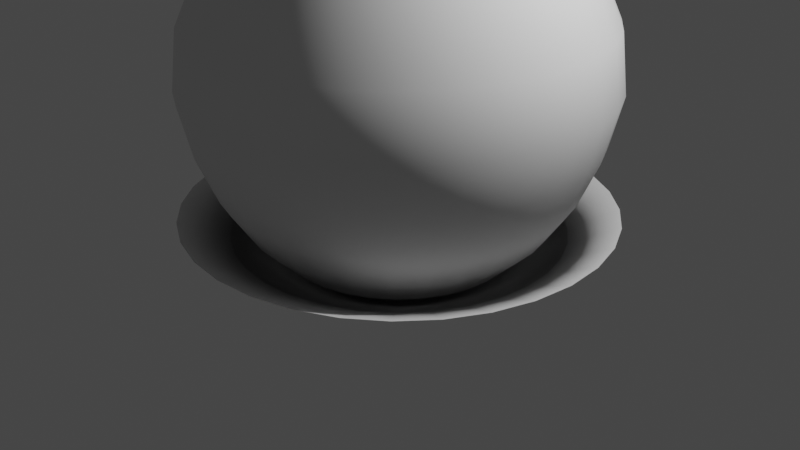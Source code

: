 # Source: PowerUPtexture.blend  (saved by Blender 2.93.21; exported with 4.5.12 LTS)
import bpy
from mathutils import Matrix  # noqa: F401  (used for matrix-valued properties, if any)

bpy.ops.wm.read_factory_settings(use_empty=True)
scene = bpy.context.scene
scene.name = 'Scene'

# ---- collections
col_collection = bpy.data.collections.new('Collection'); scene.collection.children.link(col_collection)

# ---- world
world_world = bpy.data.worlds.new('World'); scene.world = world_world
world_world.use_nodes = True; world_world.node_tree.nodes.clear()
_N = world_world.node_tree.nodes; _L = world_world.node_tree.links
n0 = _N.new('ShaderNodeOutputWorld'); n0.name = 'World Output'; n0.location = (300, 300)
n1 = _N.new('ShaderNodeBackground'); n1.name = 'Background'; n1.location = (10, 300)
n1.inputs[0].default_value = (0.05088, 0.05088, 0.05088, 1.0)
_L.new(n1.outputs[0], n0.inputs[0])
n0.is_active_output = True
world_world.color = (0.05088, 0.05088, 0.05088)
world_world.use_sun_shadow = False
world_world.sun_shadow_jitter_overblur = 0.0

# ---- cameras
cam_camera = bpy.data.cameras.new('Camera')
cam_camera.clip_end = 100.0
cam_camera.ortho_scale = 7.314

# ---- lights
light_light = bpy.data.lights.new('Light', 'POINT')
light_light.transmission_factor = 0.0
light_light.energy = 1000.0
light_light.shadow_soft_size = 0.1
light_light.shadow_maximum_resolution = 0.006
light_light.use_absolute_resolution = True

# ---- meshes
me_circle = bpy.data.meshes.new('Circle')
me_circle.from_pydata([(0.0, 1.0, 0.06098), (-0.1951, 0.9808, 0.06098), (4.364e-08, -0.5822, -0.1252), (0.4117, 0.4117, -0.1252), (-0.1136, 0.571, -0.1252), (0.571, -0.1136, -0.1252), (-0.9239, 0.3827, 0.06098), (-0.5379, -0.2228, -0.1252), (-0.571, -0.1136, -0.1252), (0.5379, -0.2228, -0.1252), (-0.5822, -2.65e-08, -0.1252), (0.4841, -0.3235, -0.1252), (-0.571, 0.1136, -0.1252), (0.4117, -0.4117, -0.1252), (0.3235, -0.4841, -0.1252), (-0.4841, 0.3235, -0.1252), (8.742e-08, -1.0, 0.06098), (0.2228, -0.5379, -0.1252), (0.1136, 0.571, -0.1252), (-0.4117, 0.4117, -0.1252), (0.1136, -0.571, -0.1252), (0.2228, 0.5379, -0.1252), (-0.3235, 0.4841, -0.1252), (0.3235, 0.4841, -0.1252), (-0.2228, 0.5379, -0.1252), (-0.1136, -0.571, -0.1252), (-7.259e-09, 0.5822, -0.1252), (-0.2228, -0.5379, -0.1252), (0.7071, 0.7071, 0.06098), (0.4841, 0.3235, -0.1252), (-0.3235, -0.4841, -0.1252), (0.5379, 0.2228, -0.1252), (-0.4117, -0.4117, -0.1252), (0.571, 0.1136, -0.1252), (-0.3827, 0.9239, 0.06098), (-0.5556, 0.8315, 0.06098), (-0.7071, 0.7071, 0.06098), (-0.8315, 0.5556, 0.06098), (-0.4841, -0.3235, -0.1252), (-0.9808, 0.1951, 0.06098), (-1.0, -4.371e-08, 0.06098), (-0.9808, -0.1951, 0.06098), (-0.9239, -0.3827, 0.06098), (-0.8315, -0.5556, 0.06098), (-0.7071, -0.7071, 0.06098), (-0.5556, -0.8315, 0.06098), (-0.3827, -0.9239, 0.06098), (-0.1951, -0.9808, 0.06098), (0.5822, 5.887e-09, -0.1252), (0.1951, -0.9808, 0.06098), (0.3827, -0.9239, 0.06098), (0.5556, -0.8315, 0.06098), (0.7071, -0.7071, 0.06098), (0.8315, -0.5556, 0.06098), (0.9239, -0.3827, 0.06098), (0.9808, -0.1951, 0.06098), (1.0, 1.192e-08, 0.06098), (0.9808, 0.1951, 0.06098), (0.9239, 0.3827, 0.06098), (0.8315, 0.5556, 0.06098), (-1.052e-08, 0.3945, -0.2275), (0.5556, 0.8315, 0.06098), (0.3827, 0.9239, 0.06098), (0.1951, 0.9808, 0.06098), (-0.3645, 0.151, -0.2275), (2.397e-08, -0.3945, -0.2275), (0.2789, 0.2789, -0.2275), (-0.07696, 0.3869, -0.2275), (-0.3645, -0.151, -0.2275), (0.3869, -0.07696, -0.2275), (-0.3869, -0.07696, -0.2275), (0.3645, -0.151, -0.2275), (-0.3945, -1.877e-08, -0.2275), (-1.49e-08, -3.725e-09, -0.3566), (0.328, -0.2192, -0.2275), (-0.3869, 0.07696, -0.2275), (0.2789, -0.2789, -0.2275), (0.2192, -0.328, -0.2275), (-0.328, 0.2192, -0.2275), (0.151, -0.3645, -0.2275), (0.07696, 0.3869, -0.2275), (-0.2789, 0.2789, -0.2275), (0.07696, -0.3869, -0.2275), (0.151, 0.3645, -0.2275), (-0.2192, 0.328, -0.2275), (0.2192, 0.328, -0.2275), (-0.151, 0.3645, -0.2275), (-0.07696, -0.3869, -0.2275), (-0.151, -0.3645, -0.2275), (0.328, 0.2192, -0.2275), (-0.2192, -0.328, -0.2275), (0.3645, 0.151, -0.2275), (-0.2789, -0.2789, -0.2275), (0.3869, 0.07696, -0.2275), (-0.328, -0.2192, -0.2275), (0.3945, 3.174e-09, -0.2275), (0.1718, -0.03418, -0.3258), (0.1752, 4.706e-12, -0.3258), (-0.1618, -0.06704, -0.3258), (-0.1457, -0.09733, -0.3258), (0.1718, 0.03418, -0.3258), (-0.1239, -0.1239, -0.3258), (0.1618, 0.06704, -0.3258), (-0.09733, -0.1457, -0.3258), (0.1457, 0.09733, -0.3258), (-0.06704, -0.1618, -0.3258), (-1.433e-08, 0.1752, -0.3258), (-0.03418, 0.1718, -0.3258), (0.1239, 0.1239, -0.3258), (-0.03418, -0.1718, -0.3258), (-0.06704, 0.1618, -0.3258), (0.09733, 0.1457, -0.3258), (9.852e-10, -0.1752, -0.3258), (-0.09733, 0.1457, -0.3258), (0.06704, 0.1618, -0.3258), (0.03418, -0.1718, -0.3258), (-0.1239, 0.1239, -0.3258), (0.03418, 0.1718, -0.3258), (0.06704, -0.1618, -0.3258), (-0.1457, 0.09733, -0.3258), (0.09733, -0.1457, -0.3258), (-0.1618, 0.06704, -0.3258), (0.1239, -0.1239, -0.3258), (-0.1718, 0.03418, -0.3258), (0.1457, -0.09733, -0.3258), (-0.1752, -9.742e-09, -0.3258), (0.1618, -0.06704, -0.3258), (-0.1718, -0.03418, -0.3258), (-0.5379, 0.2228, -0.1252), (-0.2599, 0.1077, -0.2839), (1.211e-08, -0.2813, -0.2839), (0.2759, -0.05488, -0.2839), (0.1989, 0.1989, -0.2839), (-0.2599, -0.1077, -0.2839), (-0.05488, 0.2759, -0.2839), (-0.2759, -0.05488, -0.2839), (0.2599, -0.1077, -0.2839), (-0.2813, -1.411e-08, -0.2839), (0.2339, -0.1563, -0.2839), (-0.2759, 0.05488, -0.2839), (0.1989, -0.1989, -0.2839), (0.1563, -0.2339, -0.2839), (-0.2339, 0.1563, -0.2839), (0.1077, -0.2599, -0.2839), (0.05488, 0.2759, -0.2839), (-0.1989, 0.1989, -0.2839), (0.05488, -0.2759, -0.2839), (0.1077, 0.2599, -0.2839), (-0.1563, 0.2339, -0.2839), (0.1563, 0.2339, -0.2839), (-0.1077, 0.2599, -0.2839), (-0.05488, -0.2759, -0.2839), (-0.1077, -0.2599, -0.2839), (0.2339, 0.1563, -0.2839), (-0.1563, -0.2339, -0.2839), (0.2599, 0.1077, -0.2839), (-0.1989, -0.1989, -0.2839), (0.2759, 0.05488, -0.2839), (-0.2339, -0.1563, -0.2839), (0.2813, 1.539e-09, -0.2839), (-1.249e-08, 0.2813, -0.2839), (0.7554, -0.1503, -0.03898), (-0.7116, -0.2947, -0.03898), (-3.992e-09, 0.7702, -0.03898), (0.7702, 8.604e-09, -0.03898), (-0.6404, -0.4279, -0.03898), (0.7554, 0.1503, -0.03898), (-0.5446, -0.5446, -0.03898), (0.7116, 0.2947, -0.03898), (-0.4279, -0.6404, -0.03898), (0.6404, 0.4279, -0.03898), (-0.2947, -0.7116, -0.03898), (-0.1503, -0.7554, -0.03898), (-0.2947, 0.7116, -0.03898), (0.4279, 0.6404, -0.03898), (-0.4279, 0.6404, -0.03898), (0.2947, 0.7116, -0.03898), (0.1503, -0.7554, -0.03898), (-0.5446, 0.5446, -0.03898), (0.1503, 0.7554, -0.03898), (0.2947, -0.7116, -0.03898), (-0.6404, 0.4279, -0.03898), (0.4279, -0.6404, -0.03898), (0.5446, -0.5446, -0.03898), (-0.7554, 0.1503, -0.03898), (0.6404, -0.4279, -0.03898), (-0.7702, -3.425e-08, -0.03898), (0.7116, -0.2947, -0.03898), (-0.7554, -0.1503, -0.03898), (-0.1503, 0.7554, -0.03898), (0.5446, 0.5446, -0.03898), (6.334e-08, -0.7702, -0.03898), (-0.7116, 0.2947, -0.03898), (0.7702, 8.604e-09, -0.03898), (-0.6404, -0.4279, -0.03898), (0.7554, 0.1503, -0.03898), (-0.5446, -0.5446, -0.03898), (0.7116, 0.2947, -0.03898), (-0.4279, -0.6404, -0.03898), (0.6404, 0.4279, -0.03898), (-0.2947, -0.7116, -0.03898), (-0.1503, -0.7554, -0.03898), (-0.2947, 0.7116, -0.03898), (0.4279, 0.6404, -0.03898), (-0.4279, 0.6404, -0.03898), (0.2947, 0.7116, -0.03898), (0.1503, -0.7554, -0.03898), (-0.5446, 0.5446, -0.03898), (0.1503, 0.7554, -0.03898), (0.2947, -0.7116, -0.03898), (-0.6404, 0.4279, -0.03898), (0.4279, -0.6404, -0.03898), (0.5446, -0.5446, -0.03898), (-0.7554, 0.1503, -0.03898), (0.6404, -0.4279, -0.03898), (-0.7702, -3.425e-08, -0.03898), (0.7116, -0.2947, -0.03898), (-0.7554, -0.1503, -0.03898), (-0.1503, 0.7554, -0.03898), (0.5446, 0.5446, -0.03898), (6.334e-08, -0.7702, -0.03898), (-0.7116, 0.2947, -0.03898), (0.7554, -0.1503, -0.03898), (-0.7116, -0.2947, -0.03898), (-3.992e-09, 0.7702, -0.03898)], [], [(7, 8, 70, 68), (5, 9, 71, 69), (8, 10, 72, 70), (9, 11, 74, 71), (10, 12, 75, 72), (11, 13, 76, 74), (12, 128, 64, 75), (13, 14, 77, 76), (128, 15, 78, 64), (14, 17, 79, 77), (26, 18, 80, 60), (15, 19, 81, 78), (17, 20, 82, 79), (18, 21, 83, 80), (19, 22, 84, 81), (20, 2, 65, 82), (21, 23, 85, 83), (22, 24, 86, 84), (2, 25, 87, 65), (23, 3, 66, 85), (24, 4, 67, 86), (25, 27, 88, 87), (3, 29, 89, 66), (4, 26, 60, 67), (27, 30, 90, 88), (29, 31, 91, 89), (30, 32, 92, 90), (31, 33, 93, 91), (32, 38, 94, 92), (33, 48, 95, 93), (38, 7, 68, 94), (48, 5, 69, 95), (97, 96, 73), (99, 98, 73), (100, 97, 73), (101, 99, 73), (102, 100, 73), (103, 101, 73), (104, 102, 73), (105, 103, 73), (107, 106, 73), (108, 104, 73), (109, 105, 73), (110, 107, 73), (111, 108, 73), (112, 109, 73), (113, 110, 73), (114, 111, 73), (115, 112, 73), (116, 113, 73), (117, 114, 73), (118, 115, 73), (119, 116, 73), (106, 117, 73), (120, 118, 73), (121, 119, 73), (122, 120, 73), (123, 121, 73), (124, 122, 73), (125, 123, 73), (126, 124, 73), (127, 125, 73), (96, 126, 73), (98, 127, 73), (133, 135, 127, 98), (131, 136, 126, 96), (135, 137, 125, 127), (136, 138, 124, 126), (137, 139, 123, 125), (138, 140, 122, 124), (139, 129, 121, 123), (140, 141, 120, 122), (129, 142, 119, 121), (141, 143, 118, 120), (160, 144, 117, 106), (142, 145, 116, 119), (143, 146, 115, 118), (144, 147, 114, 117), (145, 148, 113, 116), (146, 130, 112, 115), (147, 149, 111, 114), (148, 150, 110, 113), (130, 151, 109, 112), (149, 132, 108, 111), (150, 134, 107, 110), (151, 152, 105, 109), (132, 153, 104, 108), (134, 160, 106, 107), (152, 154, 103, 105), (153, 155, 102, 104), (154, 156, 101, 103), (155, 157, 100, 102), (156, 158, 99, 101), (157, 159, 97, 100), (158, 133, 98, 99), (159, 131, 96, 97), (164, 161, 5, 48), (165, 162, 7, 38), (166, 164, 48, 33), (167, 165, 38, 32), (168, 166, 33, 31), (169, 167, 32, 30), (170, 168, 31, 29), (171, 169, 30, 27), (189, 163, 26, 4), (190, 170, 29, 3), (172, 171, 27, 25), (173, 189, 4, 24), (174, 190, 3, 23), (191, 172, 25, 2), (175, 173, 24, 22), (176, 174, 23, 21), (177, 191, 2, 20), (178, 175, 22, 19), (179, 176, 21, 18), (180, 177, 20, 17), (181, 178, 19, 15), (163, 179, 18, 26), (182, 180, 17, 14), (192, 181, 15, 128), (183, 182, 14, 13), (184, 192, 128, 12), (185, 183, 13, 11), (186, 184, 12, 10), (187, 185, 11, 9), (188, 186, 10, 8), (161, 187, 9, 5), (162, 188, 8, 7), (95, 69, 131, 159), (94, 68, 133, 158), (93, 95, 159, 157), (92, 94, 158, 156), (91, 93, 157, 155), (90, 92, 156, 154), (89, 91, 155, 153), (88, 90, 154, 152), (67, 60, 160, 134), (66, 89, 153, 132), (87, 88, 152, 151), (86, 67, 134, 150), (85, 66, 132, 149), (65, 87, 151, 130), (84, 86, 150, 148), (83, 85, 149, 147), (82, 65, 130, 146), (81, 84, 148, 145), (80, 83, 147, 144), (79, 82, 146, 143), (78, 81, 145, 142), (60, 80, 144, 160), (77, 79, 143, 141), (64, 78, 142, 129), (76, 77, 141, 140), (75, 64, 129, 139), (74, 76, 140, 138), (72, 75, 139, 137), (71, 74, 138, 136), (70, 72, 137, 135), (69, 71, 136, 131), (68, 70, 135, 133), (223, 217, 188, 162), (222, 216, 187, 161), (217, 215, 186, 188), (216, 214, 185, 187), (215, 213, 184, 186), (214, 212, 183, 185), (213, 221, 192, 184), (212, 211, 182, 183), (221, 210, 181, 192), (211, 209, 180, 182), (224, 208, 179, 163), (210, 207, 178, 181), (209, 206, 177, 180), (208, 205, 176, 179), (207, 204, 175, 178), (206, 220, 191, 177), (205, 203, 174, 176), (204, 202, 173, 175), (220, 201, 172, 191), (203, 219, 190, 174), (202, 218, 189, 173), (201, 200, 171, 172), (219, 199, 170, 190), (218, 224, 163, 189), (200, 198, 169, 171), (199, 197, 168, 170), (198, 196, 167, 169), (197, 195, 166, 168), (196, 194, 165, 167), (195, 193, 164, 166), (194, 223, 162, 165), (193, 222, 161, 164), (56, 55, 222, 193), (43, 42, 223, 194), (57, 56, 193, 195), (44, 43, 194, 196), (58, 57, 195, 197), (45, 44, 196, 198), (59, 58, 197, 199), (46, 45, 198, 200), (1, 0, 224, 218), (28, 59, 199, 219), (47, 46, 200, 201), (34, 1, 218, 202), (61, 28, 219, 203), (16, 47, 201, 220), (35, 34, 202, 204), (62, 61, 203, 205), (49, 16, 220, 206), (36, 35, 204, 207), (63, 62, 205, 208), (50, 49, 206, 209), (37, 36, 207, 210), (0, 63, 208, 224), (51, 50, 209, 211), (6, 37, 210, 221), (52, 51, 211, 212), (39, 6, 221, 213), (53, 52, 212, 214), (40, 39, 213, 215), (54, 53, 214, 216), (41, 40, 215, 217), (55, 54, 216, 222), (42, 41, 217, 223)])
me_circle.polygons.foreach_set('use_smooth', [True] * 224)
_uv = me_circle.uv_layers.new(name='UVMap')
_uv.uv.foreach_set('vector', [0.8434, 0.8585, 0.8747, 0.8585, 0.8747, 0.7949, 0.8434, 0.7949, 0.4374, 0.8585, 0.4686, 0.8585, 0.4686, 0.7949, 0.4374, 0.7949, 0.8747, 0.8585, 0.9059, 0.8585, 0.9059, 0.7949, 0.8747, 0.7949, 0.4686, 0.8585, 0.4998, 0.8585, 0.4998, 0.7949, 0.4686, 0.7949, 0.9059, 0.8585, 0.9372, 0.8585, 0.9372, 0.7949, 0.9059, 0.7949, 0.4998, 0.8585, 0.5311, 0.8585, 0.5311, 0.7949, 0.4998, 0.7949, 0.9372, 0.8585, 0.9684, 0.8585, 0.9684, 0.7949, 0.9372, 0.7949, 0.5311, 0.8585, 0.5623, 0.8585, 0.5623, 0.7949, 0.5311, 0.7949, 0.9684, 0.8585, 0.9996, 0.8585, 0.9996, 0.7949, 0.9684, 0.7949, 0.5623, 0.8585, 0.5935, 0.8585, 0.5935, 0.7949, 0.5623, 0.7949, 0.1562, 0.8585, 0.1875, 0.8585, 0.1875, 0.7949, 0.1562, 0.7949, 3.582e-05, 0.8585, 0.03127, 0.8585, 0.03127, 0.7949, 3.582e-05, 0.7949, 0.5935, 0.8585, 0.6248, 0.8585, 0.6248, 0.7949, 0.5935, 0.7949, 0.1875, 0.8585, 0.2187, 0.8585, 0.2187, 0.7949, 0.1875, 0.7949, 0.03127, 0.8585, 0.06251, 0.8585, 0.06251, 0.7949, 0.03127, 0.7949, 0.6248, 0.8585, 0.656, 0.8585, 0.656, 0.7949, 0.6248, 0.7949, 0.2187, 0.8585, 0.2499, 0.8585, 0.2499, 0.7949, 0.2187, 0.7949, 0.06251, 0.8585, 0.09375, 0.8585, 0.09375, 0.7949, 0.06251, 0.7949, 0.656, 0.8585, 0.6873, 0.8585, 0.6873, 0.7949, 0.656, 0.7949, 0.2499, 0.8585, 0.2812, 0.8585, 0.2812, 0.7949, 0.2499, 0.7949, 0.09375, 0.8585, 0.125, 0.8585, 0.125, 0.7949, 0.09375, 0.7949, 0.6873, 0.8585, 0.7185, 0.8585, 0.7185, 0.7949, 0.6873, 0.7949, 0.2812, 0.8585, 0.3124, 0.8585, 0.3124, 0.7949, 0.2812, 0.7949, 0.125, 0.8585, 0.1562, 0.8585, 0.1562, 0.7949, 0.125, 0.7949, 0.7185, 0.8585, 0.7497, 0.8585, 0.7497, 0.7949, 0.7185, 0.7949, 0.3124, 0.8585, 0.3436, 0.8585, 0.3436, 0.7949, 0.3124, 0.7949, 0.7497, 0.8585, 0.781, 0.8585, 0.781, 0.7949, 0.7497, 0.7949, 0.3436, 0.8585, 0.3749, 0.8585, 0.3749, 0.7949, 0.3436, 0.7949, 0.781, 0.8585, 0.8122, 0.8585, 0.8122, 0.7949, 0.781, 0.7949, 0.3749, 0.8585, 0.4061, 0.8585, 0.4061, 0.7949, 0.3749, 0.7949, 0.8122, 0.8585, 0.8434, 0.8585, 0.8434, 0.7949, 0.8122, 0.7949, 0.4061, 0.8585, 0.4374, 0.8585, 0.4374, 0.7949, 0.4061, 0.7949, 0.4061, 0.7207, 0.4374, 0.7207, 0.4061, 0.6613, 0.8122, 0.7207, 0.8434, 0.7207, 0.8122, 0.6613, 0.3749, 0.7207, 0.4061, 0.7207, 0.3749, 0.6613, 0.781, 0.7207, 0.8122, 0.7207, 0.781, 0.6613, 0.3436, 0.7207, 0.3749, 0.7207, 0.3436, 0.6613, 0.7497, 0.7207, 0.781, 0.7207, 0.7497, 0.6613, 0.3124, 0.7207, 0.3436, 0.7207, 0.3124, 0.6613, 0.7185, 0.7207, 0.7497, 0.7207, 0.7185, 0.6613, 0.125, 0.7207, 0.1562, 0.7207, 0.125, 0.6613, 0.2812, 0.7207, 0.3124, 0.7207, 0.2812, 0.6613, 0.6873, 0.7207, 0.7185, 0.7207, 0.6873, 0.6613, 0.09375, 0.7207, 0.125, 0.7207, 0.09375, 0.6613, 0.2499, 0.7207, 0.2812, 0.7207, 0.2499, 0.6613, 0.656, 0.7207, 0.6873, 0.7207, 0.656, 0.6613, 0.06251, 0.7207, 0.09375, 0.7207, 0.06251, 0.6613, 0.2187, 0.7207, 0.2499, 0.7207, 0.2187, 0.6613, 0.6248, 0.7207, 0.656, 0.7207, 0.6248, 0.6613, 0.03127, 0.7207, 0.06251, 0.7207, 0.03127, 0.6613, 0.1875, 0.7207, 0.2187, 0.7207, 0.1875, 0.6613, 0.5935, 0.7207, 0.6248, 0.7207, 0.5935, 0.6613, 3.582e-05, 0.7207, 0.03127, 0.7207, 3.582e-05, 0.6613, 0.1562, 0.7207, 0.1875, 0.7207, 0.1562, 0.6613, 0.5623, 0.7207, 0.5935, 0.7207, 0.5623, 0.6613, 0.9684, 0.7207, 0.9996, 0.7207, 0.9684, 0.6613, 0.5311, 0.7207, 0.5623, 0.7207, 0.5311, 0.6613, 0.9372, 0.7207, 0.9684, 0.7207, 0.9372, 0.6613, 0.4998, 0.7207, 0.5311, 0.7207, 0.4998, 0.6613, 0.9059, 0.7207, 0.9372, 0.7207, 0.9059, 0.6613, 0.4686, 0.7207, 0.4998, 0.7207, 0.4686, 0.6613, 0.8747, 0.7207, 0.9059, 0.7207, 0.8747, 0.6613, 0.4374, 0.7207, 0.4686, 0.7207, 0.4374, 0.6613, 0.8434, 0.7207, 0.8747, 0.7207, 0.8434, 0.6613, 0.8434, 0.7566, 0.8747, 0.7566, 0.8747, 0.7207, 0.8434, 0.7207, 0.4374, 0.7566, 0.4686, 0.7566, 0.4686, 0.7207, 0.4374, 0.7207, 0.8747, 0.7566, 0.9059, 0.7566, 0.9059, 0.7207, 0.8747, 0.7207, 0.4686, 0.7566, 0.4998, 0.7566, 0.4998, 0.7207, 0.4686, 0.7207, 0.9059, 0.7566, 0.9372, 0.7566, 0.9372, 0.7207, 0.9059, 0.7207, 0.4998, 0.7566, 0.5311, 0.7566, 0.5311, 0.7207, 0.4998, 0.7207, 0.9372, 0.7566, 0.9684, 0.7566, 0.9684, 0.7207, 0.9372, 0.7207, 0.5311, 0.7566, 0.5623, 0.7566, 0.5623, 0.7207, 0.5311, 0.7207, 0.9684, 0.7566, 0.9996, 0.7566, 0.9996, 0.7207, 0.9684, 0.7207, 0.5623, 0.7566, 0.5935, 0.7566, 0.5935, 0.7207, 0.5623, 0.7207, 0.1562, 0.7566, 0.1875, 0.7566, 0.1875, 0.7207, 0.1562, 0.7207, 3.582e-05, 0.7566, 0.03127, 0.7566, 0.03127, 0.7207, 3.582e-05, 0.7207, 0.5935, 0.7566, 0.6248, 0.7566, 0.6248, 0.7207, 0.5935, 0.7207, 0.1875, 0.7566, 0.2187, 0.7566, 0.2187, 0.7207, 0.1875, 0.7207, 0.03127, 0.7566, 0.06251, 0.7566, 0.06251, 0.7207, 0.03127, 0.7207, 0.6248, 0.7566, 0.656, 0.7566, 0.656, 0.7207, 0.6248, 0.7207, 0.2187, 0.7566, 0.2499, 0.7566, 0.2499, 0.7207, 0.2187, 0.7207, 0.06251, 0.7566, 0.09375, 0.7566, 0.09375, 0.7207, 0.06251, 0.7207, 0.656, 0.7566, 0.6873, 0.7566, 0.6873, 0.7207, 0.656, 0.7207, 0.2499, 0.7566, 0.2812, 0.7566, 0.2812, 0.7207, 0.2499, 0.7207, 0.09375, 0.7566, 0.125, 0.7566, 0.125, 0.7207, 0.09375, 0.7207, 0.6873, 0.7566, 0.7185, 0.7566, 0.7185, 0.7207, 0.6873, 0.7207, 0.2812, 0.7566, 0.3124, 0.7566, 0.3124, 0.7207, 0.2812, 0.7207, 0.125, 0.7566, 0.1562, 0.7566, 0.1562, 0.7207, 0.125, 0.7207, 0.7185, 0.7566, 0.7497, 0.7566, 0.7497, 0.7207, 0.7185, 0.7207, 0.3124, 0.7566, 0.3436, 0.7566, 0.3436, 0.7207, 0.3124, 0.7207, 0.7497, 0.7566, 0.781, 0.7566, 0.781, 0.7207, 0.7497, 0.7207, 0.3436, 0.7566, 0.3749, 0.7566, 0.3749, 0.7207, 0.3436, 0.7207, 0.781, 0.7566, 0.8122, 0.7566, 0.8122, 0.7207, 0.781, 0.7207, 0.3749, 0.7566, 0.4061, 0.7566, 0.4061, 0.7207, 0.3749, 0.7207, 0.8122, 0.7566, 0.8434, 0.7566, 0.8434, 0.7207, 0.8122, 0.7207, 0.4061, 0.7566, 0.4374, 0.7566, 0.4374, 0.7207, 0.4061, 0.7207, 0.4061, 0.9221, 0.4374, 0.9221, 0.4374, 0.8585, 0.4061, 0.8585, 0.8122, 0.9221, 0.8434, 0.9221, 0.8434, 0.8585, 0.8122, 0.8585, 0.3749, 0.9221, 0.4061, 0.9221, 0.4061, 0.8585, 0.3749, 0.8585, 0.781, 0.9221, 0.8122, 0.9221, 0.8122, 0.8585, 0.781, 0.8585, 0.3436, 0.9221, 0.3749, 0.9221, 0.3749, 0.8585, 0.3436, 0.8585, 0.7497, 0.9221, 0.781, 0.9221, 0.781, 0.8585, 0.7497, 0.8585, 0.3124, 0.9221, 0.3436, 0.9221, 0.3436, 0.8585, 0.3124, 0.8585, 0.7185, 0.9221, 0.7497, 0.9221, 0.7497, 0.8585, 0.7185, 0.8585, 0.125, 0.9221, 0.1562, 0.9221, 0.1562, 0.8585, 0.125, 0.8585, 0.2812, 0.9221, 0.3124, 0.9221, 0.3124, 0.8585, 0.2812, 0.8585, 0.6873, 0.9221, 0.7185, 0.9221, 0.7185, 0.8585, 0.6873, 0.8585, 0.09375, 0.9221, 0.125, 0.9221, 0.125, 0.8585, 0.09375, 0.8585, 0.2499, 0.9221, 0.2812, 0.9221, 0.2812, 0.8585, 0.2499, 0.8585, 0.656, 0.9221, 0.6873, 0.9221, 0.6873, 0.8585, 0.656, 0.8585, 0.06251, 0.9221, 0.09375, 0.9221, 0.09375, 0.8585, 0.06251, 0.8585, 0.2187, 0.9221, 0.2499, 0.9221, 0.2499, 0.8585, 0.2187, 0.8585, 0.6248, 0.9221, 0.656, 0.9221, 0.656, 0.8585, 0.6248, 0.8585, 0.03127, 0.9221, 0.06251, 0.9221, 0.06251, 0.8585, 0.03127, 0.8585, 0.1875, 0.9221, 0.2187, 0.9221, 0.2187, 0.8585, 0.1875, 0.8585, 0.5935, 0.9221, 0.6248, 0.9221, 0.6248, 0.8585, 0.5935, 0.8585, 3.582e-05, 0.9221, 0.03127, 0.9221, 0.03127, 0.8585, 3.582e-05, 0.8585, 0.1562, 0.9221, 0.1875, 0.9221, 0.1875, 0.8585, 0.1562, 0.8585, 0.5623, 0.9221, 0.5935, 0.9221, 0.5935, 0.8585, 0.5623, 0.8585, 0.9684, 0.9221, 0.9996, 0.9221, 0.9996, 0.8585, 0.9684, 0.8585, 0.5311, 0.9221, 0.5623, 0.9221, 0.5623, 0.8585, 0.5311, 0.8585, 0.9372, 0.9221, 0.9684, 0.9221, 0.9684, 0.8585, 0.9372, 0.8585, 0.4998, 0.9221, 0.5311, 0.9221, 0.5311, 0.8585, 0.4998, 0.8585, 0.9059, 0.9221, 0.9372, 0.9221, 0.9372, 0.8585, 0.9059, 0.8585, 0.4686, 0.9221, 0.4998, 0.9221, 0.4998, 0.8585, 0.4686, 0.8585, 0.8747, 0.9221, 0.9059, 0.9221, 0.9059, 0.8585, 0.8747, 0.8585, 0.4374, 0.9221, 0.4686, 0.9221, 0.4686, 0.8585, 0.4374, 0.8585, 0.8434, 0.9221, 0.8747, 0.9221, 0.8747, 0.8585, 0.8434, 0.8585, 0.4061, 0.7949, 0.4374, 0.7949, 0.4374, 0.7566, 0.4061, 0.7566, 0.8122, 0.7949, 0.8434, 0.7949, 0.8434, 0.7566, 0.8122, 0.7566, 0.3749, 0.7949, 0.4061, 0.7949, 0.4061, 0.7566, 0.3749, 0.7566, 0.781, 0.7949, 0.8122, 0.7949, 0.8122, 0.7566, 0.781, 0.7566, 0.3436, 0.7949, 0.3749, 0.7949, 0.3749, 0.7566, 0.3436, 0.7566, 0.7497, 0.7949, 0.781, 0.7949, 0.781, 0.7566, 0.7497, 0.7566, 0.3124, 0.7949, 0.3436, 0.7949, 0.3436, 0.7566, 0.3124, 0.7566, 0.7185, 0.7949, 0.7497, 0.7949, 0.7497, 0.7566, 0.7185, 0.7566, 0.125, 0.7949, 0.1562, 0.7949, 0.1562, 0.7566, 0.125, 0.7566, 0.2812, 0.7949, 0.3124, 0.7949, 0.3124, 0.7566, 0.2812, 0.7566, 0.6873, 0.7949, 0.7185, 0.7949, 0.7185, 0.7566, 0.6873, 0.7566, 0.09375, 0.7949, 0.125, 0.7949, 0.125, 0.7566, 0.09375, 0.7566, 0.2499, 0.7949, 0.2812, 0.7949, 0.2812, 0.7566, 0.2499, 0.7566, 0.656, 0.7949, 0.6873, 0.7949, 0.6873, 0.7566, 0.656, 0.7566, 0.06251, 0.7949, 0.09375, 0.7949, 0.09375, 0.7566, 0.06251, 0.7566, 0.2187, 0.7949, 0.2499, 0.7949, 0.2499, 0.7566, 0.2187, 0.7566, 0.6248, 0.7949, 0.656, 0.7949, 0.656, 0.7566, 0.6248, 0.7566, 0.03127, 0.7949, 0.06251, 0.7949, 0.06251, 0.7566, 0.03127, 0.7566, 0.1875, 0.7949, 0.2187, 0.7949, 0.2187, 0.7566, 0.1875, 0.7566, 0.5935, 0.7949, 0.6248, 0.7949, 0.6248, 0.7566, 0.5935, 0.7566, 3.582e-05, 0.7949, 0.03127, 0.7949, 0.03127, 0.7566, 3.582e-05, 0.7566, 0.1562, 0.7949, 0.1875, 0.7949, 0.1875, 0.7566, 0.1562, 0.7566, 0.5623, 0.7949, 0.5935, 0.7949, 0.5935, 0.7566, 0.5623, 0.7566, 0.9684, 0.7949, 0.9996, 0.7949, 0.9996, 0.7566, 0.9684, 0.7566, 0.5311, 0.7949, 0.5623, 0.7949, 0.5623, 0.7566, 0.5311, 0.7566, 0.9372, 0.7949, 0.9684, 0.7949, 0.9684, 0.7566, 0.9372, 0.7566, 0.4998, 0.7949, 0.5311, 0.7949, 0.5311, 0.7566, 0.4998, 0.7566, 0.9059, 0.7949, 0.9372, 0.7949, 0.9372, 0.7566, 0.9059, 0.7566, 0.4686, 0.7949, 0.4998, 0.7949, 0.4998, 0.7566, 0.4686, 0.7566, 0.8747, 0.7949, 0.9059, 0.7949, 0.9059, 0.7566, 0.8747, 0.7566, 0.4374, 0.7949, 0.4686, 0.7949, 0.4686, 0.7566, 0.4374, 0.7566, 0.8434, 0.7949, 0.8747, 0.7949, 0.8747, 0.7566, 0.8434, 0.7566, 0.8434, 0.9221, 0.8747, 0.9221, 0.8747, 0.9221, 0.8434, 0.9221, 0.4374, 0.9221, 0.4686, 0.9221, 0.4686, 0.9221, 0.4374, 0.9221, 0.8747, 0.9221, 0.9059, 0.9221, 0.9059, 0.9221, 0.8747, 0.9221, 0.4686, 0.9221, 0.4998, 0.9221, 0.4998, 0.9221, 0.4686, 0.9221, 0.9059, 0.9221, 0.9372, 0.9221, 0.9372, 0.9221, 0.9059, 0.9221, 0.4998, 0.9221, 0.5311, 0.9221, 0.5311, 0.9221, 0.4998, 0.9221, 0.9372, 0.9221, 0.9684, 0.9221, 0.9684, 0.9221, 0.9372, 0.9221, 0.5311, 0.9221, 0.5623, 0.9221, 0.5623, 0.9221, 0.5311, 0.9221, 0.9684, 0.9221, 0.9996, 0.9221, 0.9996, 0.9221, 0.9684, 0.9221, 0.5623, 0.9221, 0.5935, 0.9221, 0.5935, 0.9221, 0.5623, 0.9221, 0.1562, 0.9221, 0.1875, 0.9221, 0.1875, 0.9221, 0.1562, 0.9221, 3.582e-05, 0.9221, 0.03127, 0.9221, 0.03127, 0.9221, 3.582e-05, 0.9221, 0.5935, 0.9221, 0.6248, 0.9221, 0.6248, 0.9221, 0.5935, 0.9221, 0.1875, 0.9221, 0.2187, 0.9221, 0.2187, 0.9221, 0.1875, 0.9221, 0.03127, 0.9221, 0.06251, 0.9221, 0.06251, 0.9221, 0.03127, 0.9221, 0.6248, 0.9221, 0.656, 0.9221, 0.656, 0.9221, 0.6248, 0.9221, 0.2187, 0.9221, 0.2499, 0.9221, 0.2499, 0.9221, 0.2187, 0.9221, 0.06251, 0.9221, 0.09375, 0.9221, 0.09375, 0.9221, 0.06251, 0.9221, 0.656, 0.9221, 0.6873, 0.9221, 0.6873, 0.9221, 0.656, 0.9221, 0.2499, 0.9221, 0.2812, 0.9221, 0.2812, 0.9221, 0.2499, 0.9221, 0.09375, 0.9221, 0.125, 0.9221, 0.125, 0.9221, 0.09375, 0.9221, 0.6873, 0.9221, 0.7185, 0.9221, 0.7185, 0.9221, 0.6873, 0.9221, 0.2812, 0.9221, 0.3124, 0.9221, 0.3124, 0.9221, 0.2812, 0.9221, 0.125, 0.9221, 0.1562, 0.9221, 0.1562, 0.9221, 0.125, 0.9221, 0.7185, 0.9221, 0.7497, 0.9221, 0.7497, 0.9221, 0.7185, 0.9221, 0.3124, 0.9221, 0.3436, 0.9221, 0.3436, 0.9221, 0.3124, 0.9221, 0.7497, 0.9221, 0.781, 0.9221, 0.781, 0.9221, 0.7497, 0.9221, 0.3436, 0.9221, 0.3749, 0.9221, 0.3749, 0.9221, 0.3436, 0.9221, 0.781, 0.9221, 0.8122, 0.9221, 0.8122, 0.9221, 0.781, 0.9221, 0.3749, 0.9221, 0.4061, 0.9221, 0.4061, 0.9221, 0.3749, 0.9221, 0.8122, 0.9221, 0.8434, 0.9221, 0.8434, 0.9221, 0.8122, 0.9221, 0.4061, 0.9221, 0.4374, 0.9221, 0.4374, 0.9221, 0.4061, 0.9221, 0.4061, 0.9999, 0.4374, 0.9999, 0.4374, 0.9221, 0.4061, 0.9221, 0.8122, 0.9999, 0.8434, 0.9999, 0.8434, 0.9221, 0.8122, 0.9221, 0.3749, 0.9999, 0.4061, 0.9999, 0.4061, 0.9221, 0.3749, 0.9221, 0.781, 0.9999, 0.8122, 0.9999, 0.8122, 0.9221, 0.781, 0.9221, 0.3436, 0.9999, 0.3749, 0.9999, 0.3749, 0.9221, 0.3436, 0.9221, 0.7497, 0.9999, 0.781, 0.9999, 0.781, 0.9221, 0.7497, 0.9221, 0.3124, 0.9999, 0.3436, 0.9999, 0.3436, 0.9221, 0.3124, 0.9221, 0.7185, 0.9999, 0.7497, 0.9999, 0.7497, 0.9221, 0.7185, 0.9221, 0.125, 0.9999, 0.1562, 0.9999, 0.1562, 0.9221, 0.125, 0.9221, 0.2812, 0.9999, 0.3124, 0.9999, 0.3124, 0.9221, 0.2812, 0.9221, 0.6873, 0.9999, 0.7185, 0.9999, 0.7185, 0.9221, 0.6873, 0.9221, 0.09375, 0.9999, 0.125, 0.9999, 0.125, 0.9221, 0.09375, 0.9221, 0.2499, 0.9999, 0.2812, 0.9999, 0.2812, 0.9221, 0.2499, 0.9221, 0.656, 0.9999, 0.6873, 0.9999, 0.6873, 0.9221, 0.656, 0.9221, 0.06251, 0.9999, 0.09375, 0.9999, 0.09375, 0.9221, 0.06251, 0.9221, 0.2187, 0.9999, 0.2499, 0.9999, 0.2499, 0.9221, 0.2187, 0.9221, 0.6248, 0.9999, 0.656, 0.9999, 0.656, 0.9221, 0.6248, 0.9221, 0.03127, 0.9999, 0.06251, 0.9999, 0.06251, 0.9221, 0.03127, 0.9221, 0.1875, 0.9999, 0.2187, 0.9999, 0.2187, 0.9221, 0.1875, 0.9221, 0.5935, 0.9999, 0.6248, 0.9999, 0.6248, 0.9221, 0.5935, 0.9221, 3.582e-05, 0.9999, 0.03127, 0.9999, 0.03127, 0.9221, 3.582e-05, 0.9221, 0.1562, 0.9999, 0.1875, 0.9999, 0.1875, 0.9221, 0.1562, 0.9221, 0.5623, 0.9999, 0.5935, 0.9999, 0.5935, 0.9221, 0.5623, 0.9221, 0.9684, 0.9999, 0.9996, 0.9999, 0.9996, 0.9221, 0.9684, 0.9221, 0.5311, 0.9999, 0.5623, 0.9999, 0.5623, 0.9221, 0.5311, 0.9221, 0.9372, 0.9999, 0.9684, 0.9999, 0.9684, 0.9221, 0.9372, 0.9221, 0.4998, 0.9999, 0.5311, 0.9999, 0.5311, 0.9221, 0.4998, 0.9221, 0.9059, 0.9999, 0.9372, 0.9999, 0.9372, 0.9221, 0.9059, 0.9221, 0.4686, 0.9999, 0.4998, 0.9999, 0.4998, 0.9221, 0.4686, 0.9221, 0.8747, 0.9999, 0.9059, 0.9999, 0.9059, 0.9221, 0.8747, 0.9221, 0.4374, 0.9999, 0.4686, 0.9999, 0.4686, 0.9221, 0.4374, 0.9221, 0.8434, 0.9999, 0.8747, 0.9999, 0.8747, 0.9221, 0.8434, 0.9221])
me_circle.use_remesh_fix_poles = True
me_circle.use_remesh_preserve_attributes = False
me_circle.update()
me_sphere = bpy.data.meshes.new('Sphere')
me_sphere.from_pydata([(0.001111, 0.4941, 2.245), (0.001111, 0.6135, 1.953), (0.001111, 0.7892, 1.587), (0.001111, 0.8274, 0.5019), (0.001111, 0.7031, 0.3158), (0.001111, 0.5515, 0.1705), (0.0983, 0.4845, 2.245), (0.1216, 0.6016, 1.953), (0.1559, 0.774, 1.587), (0.1861, 0.9258, 1.244), (0.1925, 0.9579, 0.964), (0.1814, 0.9021, 0.7196), (0.1633, 0.8114, 0.5019), (0.1391, 0.6895, 0.3158), (0.1095, 0.5408, 0.1705), (0.07577, 0.3713, 0.07569), (0.03917, 0.1873, 0.01879), (0.1918, 0.4562, 2.245), (0.2374, 0.5665, 1.953), (0.3047, 0.7288, 1.587), (0.3639, 0.8718, 1.244), (0.3764, 0.9021, 0.964), (0.3547, 0.8495, 0.7196), (0.3193, 0.7641, 0.5019), (0.2717, 0.6492, 0.3158), (0.2137, 0.5092, 0.1705), (0.1476, 0.3495, 0.07569), (0.07577, 0.1762, 0.01879), (0.2779, 0.4102, 2.245), (0.3442, 0.5094, 1.953), (0.4418, 0.6555, 1.587), (0.5278, 0.7842, 1.244), (0.546, 0.8114, 0.964), (0.5144, 0.7641, 0.7196), (0.4631, 0.6873, 0.5019), (0.394, 0.5839, 0.3158), (0.3098, 0.4579, 0.1705), (0.2137, 0.3141, 0.07569), (0.1095, 0.1582, 0.01879), (0.3534, 0.3482, 2.245), (0.4378, 0.4326, 1.953), (0.562, 0.5569, 1.587), (0.6715, 0.6663, 1.244), (0.6946, 0.6895, 0.964), (0.6544, 0.6492, 0.7196), (0.589, 0.5839, 0.5019), (0.5011, 0.4959, 0.3158), (0.394, 0.3888, 0.1705), (0.2717, 0.2665, 0.07569), (0.1391, 0.1339, 0.01879), (0.4153, 0.2727, 2.245), (0.5146, 0.339, 1.953), (0.6607, 0.4367, 1.587), (0.7894, 0.5227, 1.244), (0.8166, 0.5408, 0.964), (0.7693, 0.5092, 0.7196), (0.6925, 0.4579, 0.5019), (0.589, 0.3888, 0.3158), (0.4631, 0.3046, 0.1705), (0.3193, 0.2086, 0.07569), (0.1633, 0.1043, 0.01879), (0.4614, 0.1866, 2.245), (0.5716, 0.2323, 1.953), (0.734, 0.2995, 1.587), (0.877, 0.3588, 1.244), (0.9072, 0.3713, 0.964), (0.8547, 0.3495, 0.7196), (0.7693, 0.3141, 0.5019), (0.6544, 0.2665, 0.3158), (0.5144, 0.2086, 0.1705), (0.3547, 0.1424, 0.07569), (0.1814, 0.0706, 0.01879), (0.4897, 0.09313, 2.245), (0.6068, 0.1164, 1.953), (0.7791, 0.1507, 1.587), (0.931, 0.1809, 1.244), (0.9631, 0.1873, 0.964), (0.9072, 0.1762, 0.7196), (0.8166, 0.1582, 0.5019), (0.6946, 0.1339, 0.3158), (0.546, 0.1043, 0.1705), (0.3764, 0.0706, 0.07569), (0.1925, 0.034, 0.01879), (0.4993, -0.004057, 2.245), (0.6186, -0.004057, 1.953), (0.7944, -0.004057, 1.587), (0.9492, -0.004057, 1.244), (0.9819, -0.004057, 0.964), (0.925, -0.004057, 0.7196), (0.8326, -0.004057, 0.5019), (0.7082, -0.004057, 0.3158), (0.5567, -0.004057, 0.1705), (0.3838, -0.004057, 0.07569), (0.1962, -0.004057, 0.01879), (0.4897, -0.1012, 2.245), (0.6068, -0.1245, 1.953), (0.7791, -0.1588, 1.587), (0.931, -0.189, 1.244), (0.9631, -0.1954, 0.964), (0.9072, -0.1843, 0.7196), (0.8166, -0.1663, 0.5019), (0.6946, -0.142, 0.3158), (0.546, -0.1124, 0.1705), (0.3764, -0.07871, 0.07569), (0.1925, -0.04212, 0.01879), (0.4614, -0.1947, 2.245), (0.5716, -0.2404, 1.953), (0.734, -0.3076, 1.587), (0.877, -0.3669, 1.244), (0.9072, -0.3794, 0.964), (0.8547, -0.3576, 0.7196), (0.7693, -0.3222, 0.5019), (0.6544, -0.2747, 0.3158), (0.5144, -0.2167, 0.1705), (0.3547, -0.1505, 0.07569), (0.1814, -0.07871, 0.01879), (0.4153, -0.2808, 2.245), (0.5146, -0.3471, 1.953), (0.6607, -0.4448, 1.587), (0.7894, -0.5308, 1.244), (0.8166, -0.549, 0.964), (0.7693, -0.5173, 0.7196), (0.6925, -0.466, 0.5019), (0.589, -0.3969, 0.3158), (0.4631, -0.3127, 0.1705), (0.3193, -0.2167, 0.07569), (0.1633, -0.1124, 0.01879), (0.3534, -0.3563, 2.245), (0.4378, -0.4407, 1.953), (0.562, -0.565, 1.587), (0.6715, -0.6744, 1.244), (0.6946, -0.6976, 0.964), (0.6544, -0.6573, 0.7196), (0.589, -0.592, 0.5019), (0.5011, -0.5041, 0.3158), (0.394, -0.3969, 0.1705), (0.2717, -0.2747, 0.07569), (0.1391, -0.142, 0.01879), (0.2779, -0.4183, 2.245), (0.3442, -0.5175, 1.953), (0.4418, -0.6636, 1.587), (0.5278, -0.7923, 1.244), (0.546, -0.8195, 0.964), (0.5144, -0.7722, 0.7196), (0.4631, -0.6954, 0.5019), (0.394, -0.592, 0.3158), (0.3098, -0.466, 0.1705), (0.2137, -0.3222, 0.07569), (0.1095, -0.1663, 0.01879), (0.1918, -0.4643, 2.245), (0.2374, -0.5746, 1.953), (0.3047, -0.7369, 1.587), (0.3639, -0.88, 1.244), (0.3764, -0.9102, 0.964), (0.3547, -0.8576, 0.7196), (0.3193, -0.7722, 0.5019), (0.2717, -0.6573, 0.3158), (0.2137, -0.5173, 0.1705), (0.1476, -0.3576, 0.07569), (0.07577, -0.1843, 0.01879), (0.0983, -0.4927, 2.245), (0.1216, -0.6097, 1.953), (0.1559, -0.7821, 1.587), (0.1861, -0.9339, 1.244), (0.1925, -0.966, 0.964), (0.1814, -0.9102, 0.7196), (0.1633, -0.8195, 0.5019), (0.1391, -0.6976, 0.3158), (0.1095, -0.549, 0.1705), (0.07577, -0.3794, 0.07569), (0.03917, -0.1954, 0.01879), (0.001111, -0.5022, 2.245), (0.001111, -0.6216, 1.953), (0.001111, -0.7973, 1.587), (0.001111, -0.9521, 1.244), (0.001111, -0.9848, 0.964), (0.001111, -0.9279, 0.7196), (0.001111, -0.8355, 0.5019), (0.001111, -0.7112, 0.3158), (0.001111, -0.5596, 0.1705), (0.001111, -0.3867, 0.07569), (0.001111, -0.1991, 0.01879), (-0.09608, -0.4927, 2.245), (-0.1194, -0.6097, 1.953), (-0.1536, -0.7821, 1.587), (-0.1838, -0.9339, 1.244), (-0.1902, -0.966, 0.964), (-0.1791, -0.9102, 0.7196), (-0.1611, -0.8195, 0.5019), (-0.1368, -0.6976, 0.3158), (-0.1073, -0.549, 0.1705), (-0.07355, -0.3794, 0.07569), (-0.03695, -0.1954, 0.01879), (-0.1895, -0.4643, 2.245), (-0.2352, -0.5746, 1.953), (-0.3025, -0.7369, 1.587), (-0.3617, -0.88, 1.244), (-0.3742, -0.9102, 0.964), (-0.3524, -0.8576, 0.7196), (-0.3171, -0.7722, 0.5019), (-0.2695, -0.6573, 0.3158), (-0.2115, -0.5173, 0.1705), (-0.1453, -0.3576, 0.07569), (-0.07355, -0.1843, 0.01879), (-0.2757, -0.4183, 2.245), (-0.342, -0.5175, 1.953), (-0.4396, -0.6636, 1.587), (-0.5256, -0.7923, 1.244), (-0.5438, -0.8195, 0.964), (-0.5122, -0.7722, 0.7196), (-0.4608, -0.6954, 0.5019), (-0.3917, -0.592, 0.3158), (-0.3075, -0.466, 0.1705), (-0.2115, -0.3222, 0.07569), (-0.1073, -0.1663, 0.01879), (-0.3512, -0.3563, 2.245), (-0.4355, -0.4407, 1.953), (-0.5598, -0.565, 1.587), (-0.6693, -0.6744, 1.244), (-0.6924, -0.6976, 0.964), (-0.6522, -0.6573, 0.7196), (-0.5868, -0.592, 0.5019), (-0.4989, -0.5041, 0.3158), (-0.3917, -0.3969, 0.1705), (-0.2695, -0.2747, 0.07569), (-0.1368, -0.142, 0.01879), (-0.4131, -0.2808, 2.245), (-0.5123, -0.3471, 1.953), (-0.6585, -0.4448, 1.587), (-0.7872, -0.5308, 1.244), (-0.8144, -0.549, 0.964), (-0.7671, -0.5173, 0.7196), (-0.6902, -0.466, 0.5019), (-0.5868, -0.3969, 0.3158), (-0.4608, -0.3127, 0.1705), (-0.3171, -0.2167, 0.07569), (-0.1611, -0.1124, 0.01879), (-0.4591, -0.1947, 2.245), (-0.5694, -0.2404, 1.953), (-0.7318, -0.3076, 1.587), (-0.8748, -0.3669, 1.244), (-0.905, -0.3794, 0.964), (-0.8524, -0.3576, 0.7196), (-0.7671, -0.3222, 0.5019), (-0.6522, -0.2747, 0.3158), (-0.5122, -0.2167, 0.1705), (-0.3524, -0.1505, 0.07569), (-0.1791, -0.07871, 0.01879), (-0.4875, -0.1012, 2.245), (-0.6045, -0.1245, 1.953), (-0.7769, -0.1588, 1.587), (-0.9287, -0.189, 1.244), (-0.9608, -0.1954, 0.964), (-0.905, -0.1843, 0.7196), (-0.8144, -0.1663, 0.5019), (-0.6924, -0.142, 0.3158), (-0.5438, -0.1124, 0.1705), (-0.3742, -0.07871, 0.07569), (-0.1902, -0.04212, 0.01879), (-0.4971, -0.004057, 2.245), (-0.6164, -0.004057, 1.953), (-0.7922, -0.004057, 1.587), (-0.947, -0.004056, 1.244), (-0.9797, -0.004056, 0.964), (-0.9228, -0.004056, 0.7196), (-0.8304, -0.004057, 0.5019), (-0.706, -0.004057, 0.3158), (-0.5545, -0.004057, 0.1705), (-0.3816, -0.004057, 0.07569), (-0.194, -0.004057, 0.01879), (-0.4875, 0.09313, 2.245), (-0.6045, 0.1164, 1.953), (-0.7769, 0.1507, 1.587), (-0.9287, 0.1809, 1.244), (-0.9608, 0.1873, 0.964), (-0.905, 0.1762, 0.7196), (-0.8144, 0.1582, 0.5019), (-0.6924, 0.1339, 0.3158), (-0.5438, 0.1043, 0.1705), (-0.3742, 0.0706, 0.07569), (-0.1902, 0.034, 0.01879), (-0.4591, 0.1866, 2.245), (-0.5694, 0.2323, 1.953), (-0.7318, 0.2995, 1.587), (-0.8748, 0.3588, 1.244), (-0.905, 0.3713, 0.964), (-0.8524, 0.3495, 0.7196), (-0.7671, 0.3141, 0.5019), (-0.6522, 0.2665, 0.3158), (-0.5122, 0.2086, 0.1705), (-0.3524, 0.1424, 0.07569), (-0.1791, 0.0706, 0.01879), (-0.4131, 0.2727, 2.245), (-0.5123, 0.339, 1.953), (-0.6585, 0.4367, 1.587), (-0.7872, 0.5227, 1.244), (-0.8144, 0.5408, 0.964), (-0.7671, 0.5092, 0.7196), (-0.6902, 0.4579, 0.5019), (-0.5868, 0.3888, 0.3158), (-0.4608, 0.3046, 0.1705), (-0.3171, 0.2086, 0.07569), (-0.1611, 0.1043, 0.01879), (-0.3512, 0.3482, 2.245), (-0.4355, 0.4326, 1.953), (-0.5598, 0.5569, 1.587), (-0.6693, 0.6663, 1.244), (-0.6924, 0.6895, 0.964), (-0.6522, 0.6492, 0.7196), (-0.5868, 0.5839, 0.5019), (-0.4989, 0.4959, 0.3158), (-0.3917, 0.3888, 0.1705), (-0.2695, 0.2665, 0.07569), (-0.1368, 0.1339, 0.01879), (-0.2757, 0.4102, 2.245), (-0.342, 0.5094, 1.953), (-0.4396, 0.6555, 1.587), (-0.5256, 0.7842, 1.244), (-0.5438, 0.8114, 0.964), (-0.5122, 0.7641, 0.7196), (-0.4608, 0.6873, 0.5019), (-0.3917, 0.5839, 0.3158), (-0.3075, 0.4579, 0.1705), (-0.2115, 0.3141, 0.07569), (-0.1073, 0.1582, 0.01879), (-0.1895, 0.4562, 2.245), (-0.2352, 0.5665, 1.953), (-0.3025, 0.7288, 1.587), (-0.3617, 0.8718, 1.244), (-0.3742, 0.9021, 0.964), (-0.3524, 0.8495, 0.7196), (-0.3171, 0.7641, 0.5019), (-0.2695, 0.6492, 0.3158), (-0.2115, 0.5092, 0.1705), (-0.1453, 0.3495, 0.07569), (-0.07355, 0.1762, 0.01879), (-0.09608, 0.4845, 2.245), (-0.1194, 0.6016, 1.953), (-0.1536, 0.774, 1.587), (-0.1838, 0.9258, 1.244), (-0.1902, 0.9579, 0.964), (-0.1791, 0.9021, 0.7196), (-0.1611, 0.8114, 0.5019), (-0.1368, 0.6895, 0.3158), (-0.1073, 0.5408, 0.1705), (-0.07355, 0.3713, 0.07569), (-0.03695, 0.1873, 0.01879), (0.001111, 0.944, 1.244), (0.001111, 0.9767, 0.964), (0.001111, 0.9198, 0.7196), (0.001111, 0.3786, 0.07569), (0.001111, 0.191, 0.01879), (0.001111, -0.004057, -0.0004288)], [], [(348, 347, 9, 10), (349, 348, 10, 11), (3, 349, 11, 12), (4, 3, 12, 13), (5, 4, 13, 14), (1, 0, 6, 7), (350, 5, 14, 15), (2, 1, 7, 8), (351, 350, 15, 16), (347, 2, 8, 9), (352, 351, 16), (16, 15, 26, 27), (9, 8, 19, 20), (352, 16, 27), (10, 9, 20, 21), (11, 10, 21, 22), (12, 11, 22, 23), (13, 12, 23, 24), (14, 13, 24, 25), (7, 6, 17, 18), (15, 14, 25, 26), (8, 7, 18, 19), (24, 23, 34, 35), (25, 24, 35, 36), (18, 17, 28, 29), (26, 25, 36, 37), (19, 18, 29, 30), (27, 26, 37, 38), (20, 19, 30, 31), (352, 27, 38), (21, 20, 31, 32), (22, 21, 32, 33), (23, 22, 33, 34), (352, 38, 49), (32, 31, 42, 43), (33, 32, 43, 44), (34, 33, 44, 45), (35, 34, 45, 46), (36, 35, 46, 47), (29, 28, 39, 40), (37, 36, 47, 48), (30, 29, 40, 41), (38, 37, 48, 49), (31, 30, 41, 42), (47, 46, 57, 58), (40, 39, 50, 51), (48, 47, 58, 59), (41, 40, 51, 52), (49, 48, 59, 60), (42, 41, 52, 53), (352, 49, 60), (43, 42, 53, 54), (44, 43, 54, 55), (45, 44, 55, 56), (46, 45, 56, 57), (54, 53, 64, 65), (55, 54, 65, 66), (56, 55, 66, 67), (57, 56, 67, 68), (58, 57, 68, 69), (51, 50, 61, 62), (59, 58, 69, 70), (52, 51, 62, 63), (60, 59, 70, 71), (53, 52, 63, 64), (352, 60, 71), (69, 68, 79, 80), (62, 61, 72, 73), (70, 69, 80, 81), (63, 62, 73, 74), (71, 70, 81, 82), (64, 63, 74, 75), (352, 71, 82), (65, 64, 75, 76), (66, 65, 76, 77), (67, 66, 77, 78), (68, 67, 78, 79), (77, 76, 87, 88), (78, 77, 88, 89), (79, 78, 89, 90), (80, 79, 90, 91), (73, 72, 83, 84), (81, 80, 91, 92), (74, 73, 84, 85), (82, 81, 92, 93), (75, 74, 85, 86), (352, 82, 93), (76, 75, 86, 87), (84, 83, 94, 95), (92, 91, 102, 103), (85, 84, 95, 96), (93, 92, 103, 104), (86, 85, 96, 97), (352, 93, 104), (87, 86, 97, 98), (88, 87, 98, 99), (89, 88, 99, 100), (90, 89, 100, 101), (91, 90, 101, 102), (99, 98, 109, 110), (100, 99, 110, 111), (101, 100, 111, 112), (102, 101, 112, 113), (95, 94, 105, 106), (103, 102, 113, 114), (96, 95, 106, 107), (104, 103, 114, 115), (97, 96, 107, 108), (352, 104, 115), (98, 97, 108, 109), (114, 113, 124, 125), (107, 106, 117, 118), (115, 114, 125, 126), (108, 107, 118, 119), (352, 115, 126), (109, 108, 119, 120), (110, 109, 120, 121), (111, 110, 121, 122), (112, 111, 122, 123), (113, 112, 123, 124), (106, 105, 116, 117), (122, 121, 132, 133), (123, 122, 133, 134), (124, 123, 134, 135), (117, 116, 127, 128), (125, 124, 135, 136), (118, 117, 128, 129), (126, 125, 136, 137), (119, 118, 129, 130), (352, 126, 137), (120, 119, 130, 131), (121, 120, 131, 132), (137, 136, 147, 148), (130, 129, 140, 141), (352, 137, 148), (131, 130, 141, 142), (132, 131, 142, 143), (133, 132, 143, 144), (134, 133, 144, 145), (135, 134, 145, 146), (128, 127, 138, 139), (136, 135, 146, 147), (129, 128, 139, 140), (145, 144, 155, 156), (146, 145, 156, 157), (139, 138, 149, 150), (147, 146, 157, 158), (140, 139, 150, 151), (148, 147, 158, 159), (141, 140, 151, 152), (352, 148, 159), (142, 141, 152, 153), (143, 142, 153, 154), (144, 143, 154, 155), (152, 151, 162, 163), (352, 159, 170), (153, 152, 163, 164), (154, 153, 164, 165), (155, 154, 165, 166), (156, 155, 166, 167), (157, 156, 167, 168), (150, 149, 160, 161), (158, 157, 168, 169), (151, 150, 161, 162), (159, 158, 169, 170), (167, 166, 177, 178), (168, 167, 178, 179), (161, 160, 171, 172), (169, 168, 179, 180), (162, 161, 172, 173), (170, 169, 180, 181), (163, 162, 173, 174), (352, 170, 181), (164, 163, 174, 175), (165, 164, 175, 176), (166, 165, 176, 177), (352, 181, 192), (175, 174, 185, 186), (176, 175, 186, 187), (177, 176, 187, 188), (178, 177, 188, 189), (179, 178, 189, 190), (172, 171, 182, 183), (180, 179, 190, 191), (173, 172, 183, 184), (181, 180, 191, 192), (174, 173, 184, 185), (190, 189, 200, 201), (183, 182, 193, 194), (191, 190, 201, 202), (184, 183, 194, 195), (192, 191, 202, 203), (185, 184, 195, 196), (352, 192, 203), (186, 185, 196, 197), (187, 186, 197, 198), (188, 187, 198, 199), (189, 188, 199, 200), (197, 196, 207, 208), (198, 197, 208, 209), (199, 198, 209, 210), (200, 199, 210, 211), (201, 200, 211, 212), (194, 193, 204, 205), (202, 201, 212, 213), (195, 194, 205, 206), (203, 202, 213, 214), (196, 195, 206, 207), (352, 203, 214), (212, 211, 222, 223), (205, 204, 215, 216), (213, 212, 223, 224), (206, 205, 216, 217), (214, 213, 224, 225), (207, 206, 217, 218), (352, 214, 225), (208, 207, 218, 219), (209, 208, 219, 220), (210, 209, 220, 221), (211, 210, 221, 222), (220, 219, 230, 231), (221, 220, 231, 232), (222, 221, 232, 233), (223, 222, 233, 234), (216, 215, 226, 227), (224, 223, 234, 235), (217, 216, 227, 228), (225, 224, 235, 236), (218, 217, 228, 229), (352, 225, 236), (219, 218, 229, 230), (235, 234, 245, 246), (228, 227, 238, 239), (236, 235, 246, 247), (229, 228, 239, 240), (352, 236, 247), (230, 229, 240, 241), (231, 230, 241, 242), (232, 231, 242, 243), (233, 232, 243, 244), (234, 233, 244, 245), (227, 226, 237, 238), (243, 242, 253, 254), (244, 243, 254, 255), (245, 244, 255, 256), (238, 237, 248, 249), (246, 245, 256, 257), (239, 238, 249, 250), (247, 246, 257, 258), (240, 239, 250, 251), (352, 247, 258), (241, 240, 251, 252), (242, 241, 252, 253), (250, 249, 260, 261), (258, 257, 268, 269), (251, 250, 261, 262), (352, 258, 269), (252, 251, 262, 263), (253, 252, 263, 264), (254, 253, 264, 265), (255, 254, 265, 266), (256, 255, 266, 267), (249, 248, 259, 260), (257, 256, 267, 268), (265, 264, 275, 276), (266, 265, 276, 277), (267, 266, 277, 278), (260, 259, 270, 271), (268, 267, 278, 279), (261, 260, 271, 272), (269, 268, 279, 280), (262, 261, 272, 273), (352, 269, 280), (263, 262, 273, 274), (264, 263, 274, 275), (280, 279, 290, 291), (273, 272, 283, 284), (352, 280, 291), (274, 273, 284, 285), (275, 274, 285, 286), (276, 275, 286, 287), (277, 276, 287, 288), (278, 277, 288, 289), (271, 270, 281, 282), (279, 278, 289, 290), (272, 271, 282, 283), (288, 287, 298, 299), (289, 288, 299, 300), (282, 281, 292, 293), (290, 289, 300, 301), (283, 282, 293, 294), (291, 290, 301, 302), (284, 283, 294, 295), (352, 291, 302), (285, 284, 295, 296), (286, 285, 296, 297), (287, 286, 297, 298), (295, 294, 305, 306), (352, 302, 313), (296, 295, 306, 307), (297, 296, 307, 308), (298, 297, 308, 309), (299, 298, 309, 310), (300, 299, 310, 311), (293, 292, 303, 304), (301, 300, 311, 312), (294, 293, 304, 305), (302, 301, 312, 313), (310, 309, 320, 321), (311, 310, 321, 322), (304, 303, 314, 315), (312, 311, 322, 323), (305, 304, 315, 316), (313, 312, 323, 324), (306, 305, 316, 317), (352, 313, 324), (307, 306, 317, 318), (308, 307, 318, 319), (309, 308, 319, 320), (352, 324, 335), (318, 317, 328, 329), (319, 318, 329, 330), (320, 319, 330, 331), (321, 320, 331, 332), (322, 321, 332, 333), (315, 314, 325, 326), (323, 322, 333, 334), (316, 315, 326, 327), (324, 323, 334, 335), (317, 316, 327, 328), (333, 332, 343, 344), (326, 325, 336, 337), (334, 333, 344, 345), (327, 326, 337, 338), (335, 334, 345, 346), (328, 327, 338, 339), (352, 335, 346), (329, 328, 339, 340), (330, 329, 340, 341), (331, 330, 341, 342), (332, 331, 342, 343), (341, 340, 348, 349), (342, 341, 349, 3), (343, 342, 3, 4), (344, 343, 4, 5), (337, 336, 0, 1), (345, 344, 5, 350), (338, 337, 1, 2), (346, 345, 350, 351), (339, 338, 2, 347), (352, 346, 351), (340, 339, 347, 348)])
me_sphere.polygons.foreach_set('use_smooth', [True] * 352)
_uv = me_sphere.uv_layers.new(name='UVMap')
_uv.uv.foreach_set('vector', [0.7562, 0.6353, 0.7562, 0.7264, 0.725, 0.7264, 0.725, 0.6353, 0.7562, 0.5443, 0.7562, 0.6353, 0.725, 0.6353, 0.725, 0.5443, 0.7562, 0.4533, 0.7562, 0.5443, 0.725, 0.5443, 0.725, 0.4533, 0.7562, 0.3622, 0.7562, 0.4533, 0.725, 0.4533, 0.725, 0.3622, 0.7562, 0.2712, 0.7562, 0.3622, 0.725, 0.3622, 0.725, 0.2712, 0.7562, 0.9084, 0.7562, 0.9995, 0.725, 0.9995, 0.725, 0.9084, 0.7562, 0.1801, 0.7562, 0.2712, 0.725, 0.2712, 0.725, 0.1801, 0.7562, 0.8174, 0.7562, 0.9084, 0.725, 0.9084, 0.725, 0.8174, 0.7562, 0.0891, 0.7562, 0.1801, 0.725, 0.1801, 0.725, 0.0891, 0.7562, 0.7264, 0.7562, 0.8174, 0.725, 0.8174, 0.725, 0.7264, 0.7406, -0.001935, 0.7562, 0.0891, 0.725, 0.0891, 0.725, 0.0891, 0.725, 0.1801, 0.6937, 0.1801, 0.6937, 0.0891, 0.725, 0.7264, 0.725, 0.8174, 0.6937, 0.8174, 0.6937, 0.7264, 0.7093, -0.001935, 0.725, 0.0891, 0.6937, 0.0891, 0.725, 0.6353, 0.725, 0.7264, 0.6937, 0.7264, 0.6937, 0.6353, 0.725, 0.5443, 0.725, 0.6353, 0.6937, 0.6353, 0.6937, 0.5443, 0.725, 0.4533, 0.725, 0.5443, 0.6937, 0.5443, 0.6937, 0.4533, 0.725, 0.3622, 0.725, 0.4533, 0.6937, 0.4533, 0.6937, 0.3622, 0.725, 0.2712, 0.725, 0.3622, 0.6937, 0.3622, 0.6937, 0.2712, 0.725, 0.9084, 0.725, 0.9995, 0.6937, 0.9995, 0.6937, 0.9084, 0.725, 0.1801, 0.725, 0.2712, 0.6937, 0.2712, 0.6937, 0.1801, 0.725, 0.8174, 0.725, 0.9084, 0.6937, 0.9084, 0.6937, 0.8174, 0.6937, 0.3622, 0.6937, 0.4533, 0.6625, 0.4533, 0.6625, 0.3622, 0.6937, 0.2712, 0.6937, 0.3622, 0.6625, 0.3622, 0.6625, 0.2712, 0.6937, 0.9084, 0.6937, 0.9995, 0.6625, 0.9995, 0.6625, 0.9084, 0.6937, 0.1801, 0.6937, 0.2712, 0.6625, 0.2712, 0.6625, 0.1801, 0.6937, 0.8174, 0.6937, 0.9084, 0.6625, 0.9084, 0.6625, 0.8174, 0.6937, 0.0891, 0.6937, 0.1801, 0.6625, 0.1801, 0.6625, 0.0891, 0.6937, 0.7264, 0.6937, 0.8174, 0.6625, 0.8174, 0.6625, 0.7264, 0.6781, -0.001935, 0.6937, 0.0891, 0.6625, 0.0891, 0.6937, 0.6353, 0.6937, 0.7264, 0.6625, 0.7264, 0.6625, 0.6353, 0.6937, 0.5443, 0.6937, 0.6353, 0.6625, 0.6353, 0.6625, 0.5443, 0.6937, 0.4533, 0.6937, 0.5443, 0.6625, 0.5443, 0.6625, 0.4533, 0.6468, -0.001935, 0.6625, 0.0891, 0.6312, 0.0891, 0.6625, 0.6353, 0.6625, 0.7264, 0.6312, 0.7264, 0.6312, 0.6353, 0.6625, 0.5443, 0.6625, 0.6353, 0.6312, 0.6353, 0.6312, 0.5443, 0.6625, 0.4533, 0.6625, 0.5443, 0.6312, 0.5443, 0.6312, 0.4533, 0.6625, 0.3622, 0.6625, 0.4533, 0.6312, 0.4533, 0.6312, 0.3622, 0.6625, 0.2712, 0.6625, 0.3622, 0.6312, 0.3622, 0.6312, 0.2712, 0.6625, 0.9084, 0.6625, 0.9995, 0.6312, 0.9995, 0.6312, 0.9084, 0.6625, 0.1801, 0.6625, 0.2712, 0.6312, 0.2712, 0.6312, 0.1801, 0.6625, 0.8174, 0.6625, 0.9084, 0.6312, 0.9084, 0.6312, 0.8174, 0.6625, 0.0891, 0.6625, 0.1801, 0.6312, 0.1801, 0.6312, 0.0891, 0.6625, 0.7264, 0.6625, 0.8174, 0.6312, 0.8174, 0.6312, 0.7264, 0.6312, 0.2712, 0.6312, 0.3622, 0.6, 0.3622, 0.6, 0.2712, 0.6312, 0.9084, 0.6312, 0.9995, 0.6, 0.9995, 0.6, 0.9084, 0.6312, 0.1801, 0.6312, 0.2712, 0.6, 0.2712, 0.6, 0.1801, 0.6312, 0.8174, 0.6312, 0.9084, 0.6, 0.9084, 0.6, 0.8174, 0.6312, 0.0891, 0.6312, 0.1801, 0.6, 0.1801, 0.6, 0.0891, 0.6312, 0.7264, 0.6312, 0.8174, 0.6, 0.8174, 0.6, 0.7264, 0.6156, -0.001935, 0.6312, 0.0891, 0.6, 0.0891, 0.6312, 0.6353, 0.6312, 0.7264, 0.6, 0.7264, 0.6, 0.6353, 0.6312, 0.5443, 0.6312, 0.6353, 0.6, 0.6353, 0.6, 0.5443, 0.6312, 0.4533, 0.6312, 0.5443, 0.6, 0.5443, 0.6, 0.4533, 0.6312, 0.3622, 0.6312, 0.4533, 0.6, 0.4533, 0.6, 0.3622, 0.6, 0.6353, 0.6, 0.7264, 0.5687, 0.7264, 0.5687, 0.6353, 0.6, 0.5443, 0.6, 0.6353, 0.5687, 0.6353, 0.5687, 0.5443, 0.6, 0.4533, 0.6, 0.5443, 0.5687, 0.5443, 0.5687, 0.4533, 0.6, 0.3622, 0.6, 0.4533, 0.5687, 0.4533, 0.5687, 0.3622, 0.6, 0.2712, 0.6, 0.3622, 0.5687, 0.3622, 0.5687, 0.2712, 0.6, 0.9084, 0.6, 0.9995, 0.5687, 0.9995, 0.5687, 0.9084, 0.6, 0.1801, 0.6, 0.2712, 0.5687, 0.2712, 0.5687, 0.1801, 0.6, 0.8174, 0.6, 0.9084, 0.5687, 0.9084, 0.5687, 0.8174, 0.6, 0.0891, 0.6, 0.1801, 0.5687, 0.1801, 0.5687, 0.0891, 0.6, 0.7264, 0.6, 0.8174, 0.5687, 0.8174, 0.5687, 0.7264, 0.5843, -0.001935, 0.6, 0.0891, 0.5687, 0.0891, 0.5687, 0.2712, 0.5687, 0.3622, 0.5375, 0.3622, 0.5375, 0.2712, 0.5687, 0.9084, 0.5687, 0.9995, 0.5375, 0.9995, 0.5375, 0.9084, 0.5687, 0.1801, 0.5687, 0.2712, 0.5375, 0.2712, 0.5375, 0.1801, 0.5687, 0.8174, 0.5687, 0.9084, 0.5375, 0.9084, 0.5375, 0.8174, 0.5687, 0.0891, 0.5687, 0.1801, 0.5375, 0.1801, 0.5375, 0.0891, 0.5687, 0.7264, 0.5687, 0.8174, 0.5375, 0.8174, 0.5375, 0.7264, 0.5531, -0.001935, 0.5687, 0.0891, 0.5375, 0.0891, 0.5687, 0.6353, 0.5687, 0.7264, 0.5375, 0.7264, 0.5375, 0.6353, 0.5687, 0.5443, 0.5687, 0.6353, 0.5375, 0.6353, 0.5375, 0.5443, 0.5687, 0.4533, 0.5687, 0.5443, 0.5375, 0.5443, 0.5375, 0.4533, 0.5687, 0.3622, 0.5687, 0.4533, 0.5375, 0.4533, 0.5375, 0.3622, 0.5375, 0.5443, 0.5375, 0.6353, 0.5062, 0.6353, 0.5062, 0.5443, 0.5375, 0.4533, 0.5375, 0.5443, 0.5062, 0.5443, 0.5062, 0.4533, 0.5375, 0.3622, 0.5375, 0.4533, 0.5062, 0.4533, 0.5062, 0.3622, 0.5375, 0.2712, 0.5375, 0.3622, 0.5062, 0.3622, 0.5062, 0.2712, 0.5375, 0.9084, 0.5375, 0.9995, 0.5062, 0.9995, 0.5062, 0.9084, 0.5375, 0.1801, 0.5375, 0.2712, 0.5062, 0.2712, 0.5062, 0.1801, 0.5375, 0.8174, 0.5375, 0.9084, 0.5062, 0.9084, 0.5062, 0.8174, 0.5375, 0.0891, 0.5375, 0.1801, 0.5062, 0.1801, 0.5062, 0.0891, 0.5375, 0.7264, 0.5375, 0.8174, 0.5062, 0.8174, 0.5062, 0.7264, 0.5218, -0.001935, 0.5375, 0.0891, 0.5062, 0.0891, 0.5375, 0.6353, 0.5375, 0.7264, 0.5062, 0.7264, 0.5062, 0.6353, 0.5062, 0.9084, 0.5062, 0.9995, 0.475, 0.9995, 0.475, 0.9084, 0.5062, 0.1801, 0.5062, 0.2712, 0.475, 0.2712, 0.475, 0.1801, 0.5062, 0.8174, 0.5062, 0.9084, 0.475, 0.9084, 0.475, 0.8174, 0.5062, 0.0891, 0.5062, 0.1801, 0.475, 0.1801, 0.475, 0.0891, 0.5062, 0.7264, 0.5062, 0.8174, 0.475, 0.8174, 0.475, 0.7264, 0.4906, -0.001935, 0.5062, 0.0891, 0.475, 0.0891, 0.5062, 0.6353, 0.5062, 0.7264, 0.475, 0.7264, 0.475, 0.6353, 0.5062, 0.5443, 0.5062, 0.6353, 0.475, 0.6353, 0.475, 0.5443, 0.5062, 0.4533, 0.5062, 0.5443, 0.475, 0.5443, 0.475, 0.4533, 0.5062, 0.3622, 0.5062, 0.4533, 0.475, 0.4533, 0.475, 0.3622, 0.5062, 0.2712, 0.5062, 0.3622, 0.475, 0.3622, 0.475, 0.2712, 0.475, 0.5443, 0.475, 0.6353, 0.4437, 0.6353, 0.4437, 0.5443, 0.475, 0.4533, 0.475, 0.5443, 0.4437, 0.5443, 0.4437, 0.4533, 0.475, 0.3622, 0.475, 0.4533, 0.4437, 0.4533, 0.4437, 0.3622, 0.475, 0.2712, 0.475, 0.3622, 0.4437, 0.3622, 0.4437, 0.2712, 0.475, 0.9084, 0.475, 0.9995, 0.4437, 0.9995, 0.4437, 0.9084, 0.475, 0.1801, 0.475, 0.2712, 0.4437, 0.2712, 0.4437, 0.1801, 0.475, 0.8174, 0.475, 0.9084, 0.4437, 0.9084, 0.4437, 0.8174, 0.475, 0.0891, 0.475, 0.1801, 0.4437, 0.1801, 0.4437, 0.0891, 0.475, 0.7264, 0.475, 0.8174, 0.4437, 0.8174, 0.4437, 0.7264, 0.4593, -0.001935, 0.475, 0.0891, 0.4437, 0.0891, 0.475, 0.6353, 0.475, 0.7264, 0.4437, 0.7264, 0.4437, 0.6353, 0.4437, 0.1801, 0.4437, 0.2712, 0.4125, 0.2712, 0.4125, 0.1801, 0.4437, 0.8174, 0.4437, 0.9084, 0.4125, 0.9084, 0.4125, 0.8174, 0.4437, 0.0891, 0.4437, 0.1801, 0.4125, 0.1801, 0.4125, 0.0891, 0.4437, 0.7264, 0.4437, 0.8174, 0.4125, 0.8174, 0.4125, 0.7264, 0.4281, -0.001935, 0.4437, 0.0891, 0.4125, 0.0891, 0.4437, 0.6353, 0.4437, 0.7264, 0.4125, 0.7264, 0.4125, 0.6353, 0.4437, 0.5443, 0.4437, 0.6353, 0.4125, 0.6353, 0.4125, 0.5443, 0.4437, 0.4533, 0.4437, 0.5443, 0.4125, 0.5443, 0.4125, 0.4533, 0.4437, 0.3622, 0.4437, 0.4533, 0.4125, 0.4533, 0.4125, 0.3622, 0.4437, 0.2712, 0.4437, 0.3622, 0.4125, 0.3622, 0.4125, 0.2712, 0.4437, 0.9084, 0.4437, 0.9995, 0.4125, 0.9995, 0.4125, 0.9084, 0.4125, 0.4533, 0.4125, 0.5443, 0.3812, 0.5443, 0.3812, 0.4533, 0.4125, 0.3622, 0.4125, 0.4533, 0.3812, 0.4533, 0.3812, 0.3622, 0.4125, 0.2712, 0.4125, 0.3622, 0.3812, 0.3622, 0.3812, 0.2712, 0.4125, 0.9084, 0.4125, 0.9995, 0.3812, 0.9995, 0.3812, 0.9084, 0.4125, 0.1801, 0.4125, 0.2712, 0.3812, 0.2712, 0.3812, 0.1801, 0.4125, 0.8174, 0.4125, 0.9084, 0.3812, 0.9084, 0.3812, 0.8174, 0.4125, 0.0891, 0.4125, 0.1801, 0.3812, 0.1801, 0.3812, 0.0891, 0.4125, 0.7264, 0.4125, 0.8174, 0.3812, 0.8174, 0.3812, 0.7264, 0.3968, -0.001935, 0.4125, 0.0891, 0.3812, 0.0891, 0.4125, 0.6353, 0.4125, 0.7264, 0.3812, 0.7264, 0.3812, 0.6353, 0.4125, 0.5443, 0.4125, 0.6353, 0.3812, 0.6353, 0.3812, 0.5443, 0.3812, 0.0891, 0.3812, 0.1801, 0.35, 0.1801, 0.35, 0.0891, 0.3812, 0.7264, 0.3812, 0.8174, 0.35, 0.8174, 0.35, 0.7264, 0.3656, -0.001935, 0.3812, 0.0891, 0.35, 0.0891, 0.3812, 0.6353, 0.3812, 0.7264, 0.35, 0.7264, 0.35, 0.6353, 0.3812, 0.5443, 0.3812, 0.6353, 0.35, 0.6353, 0.35, 0.5443, 0.3812, 0.4533, 0.3812, 0.5443, 0.35, 0.5443, 0.35, 0.4533, 0.3812, 0.3622, 0.3812, 0.4533, 0.35, 0.4533, 0.35, 0.3622, 0.3812, 0.2712, 0.3812, 0.3622, 0.35, 0.3622, 0.35, 0.2712, 0.3812, 0.9084, 0.3812, 0.9995, 0.35, 0.9995, 0.35, 0.9084, 0.3812, 0.1801, 0.3812, 0.2712, 0.35, 0.2712, 0.35, 0.1801, 0.3812, 0.8174, 0.3812, 0.9084, 0.35, 0.9084, 0.35, 0.8174, 0.35, 0.3622, 0.35, 0.4533, 0.3187, 0.4533, 0.3187, 0.3622, 0.35, 0.2712, 0.35, 0.3622, 0.3187, 0.3622, 0.3187, 0.2712, 0.35, 0.9084, 0.35, 0.9995, 0.3187, 0.9995, 0.3187, 0.9084, 0.35, 0.1801, 0.35, 0.2712, 0.3187, 0.2712, 0.3187, 0.1801, 0.35, 0.8174, 0.35, 0.9084, 0.3187, 0.9084, 0.3187, 0.8174, 0.35, 0.0891, 0.35, 0.1801, 0.3187, 0.1801, 0.3187, 0.0891, 0.35, 0.7264, 0.35, 0.8174, 0.3187, 0.8174, 0.3187, 0.7264, 0.3343, -0.001935, 0.35, 0.0891, 0.3187, 0.0891, 0.35, 0.6353, 0.35, 0.7264, 0.3187, 0.7264, 0.3187, 0.6353, 0.35, 0.5443, 0.35, 0.6353, 0.3187, 0.6353, 0.3187, 0.5443, 0.35, 0.4533, 0.35, 0.5443, 0.3187, 0.5443, 0.3187, 0.4533, 0.3187, 0.7264, 0.3187, 0.8174, 0.2875, 0.8174, 0.2875, 0.7264, 0.3031, -0.001935, 0.3187, 0.0891, 0.2875, 0.0891, 0.3187, 0.6353, 0.3187, 0.7264, 0.2875, 0.7264, 0.2875, 0.6353, 0.3187, 0.5443, 0.3187, 0.6353, 0.2875, 0.6353, 0.2875, 0.5443, 0.3187, 0.4533, 0.3187, 0.5443, 0.2875, 0.5443, 0.2875, 0.4533, 0.3187, 0.3622, 0.3187, 0.4533, 0.2875, 0.4533, 0.2875, 0.3622, 0.3187, 0.2712, 0.3187, 0.3622, 0.2875, 0.3622, 0.2875, 0.2712, 0.3187, 0.9084, 0.3187, 0.9995, 0.2875, 0.9995, 0.2875, 0.9084, 0.3187, 0.1801, 0.3187, 0.2712, 0.2875, 0.2712, 0.2875, 0.1801, 0.3187, 0.8174, 0.3187, 0.9084, 0.2875, 0.9084, 0.2875, 0.8174, 0.3187, 0.0891, 0.3187, 0.1801, 0.2875, 0.1801, 0.2875, 0.0891, 0.2875, 0.3622, 0.2875, 0.4533, 0.2562, 0.4533, 0.2562, 0.3622, 0.2875, 0.2712, 0.2875, 0.3622, 0.2562, 0.3622, 0.2562, 0.2712, 0.2875, 0.9084, 0.2875, 0.9995, 0.2562, 0.9995, 0.2562, 0.9084, 0.2875, 0.1801, 0.2875, 0.2712, 0.2562, 0.2712, 0.2562, 0.1801, 0.2875, 0.8174, 0.2875, 0.9084, 0.2562, 0.9084, 0.2562, 0.8174, 0.2875, 0.0891, 0.2875, 0.1801, 0.2562, 0.1801, 0.2562, 0.0891, 0.2875, 0.7264, 0.2875, 0.8174, 0.2562, 0.8174, 0.2562, 0.7264, 0.2718, -0.001935, 0.2875, 0.0891, 0.2562, 0.0891, 0.2875, 0.6353, 0.2875, 0.7264, 0.2562, 0.7264, 0.2562, 0.6353, 0.2875, 0.5443, 0.2875, 0.6353, 0.2562, 0.6353, 0.2562, 0.5443, 0.2875, 0.4533, 0.2875, 0.5443, 0.2562, 0.5443, 0.2562, 0.4533, 0.2406, -0.001935, 0.2562, 0.0891, 0.225, 0.0891, 0.2562, 0.6353, 0.2562, 0.7264, 0.225, 0.7264, 0.225, 0.6353, 0.2562, 0.5443, 0.2562, 0.6353, 0.225, 0.6353, 0.225, 0.5443, 0.2562, 0.4533, 0.2562, 0.5443, 0.225, 0.5443, 0.225, 0.4533, 0.2562, 0.3622, 0.2562, 0.4533, 0.225, 0.4533, 0.225, 0.3622, 0.2562, 0.2712, 0.2562, 0.3622, 0.225, 0.3622, 0.225, 0.2712, 0.2562, 0.9084, 0.2562, 0.9995, 0.225, 0.9995, 0.225, 0.9084, 0.2562, 0.1801, 0.2562, 0.2712, 0.225, 0.2712, 0.225, 0.1801, 0.2562, 0.8174, 0.2562, 0.9084, 0.225, 0.9084, 0.225, 0.8174, 0.2562, 0.0891, 0.2562, 0.1801, 0.225, 0.1801, 0.225, 0.0891, 0.2562, 0.7264, 0.2562, 0.8174, 0.225, 0.8174, 0.225, 0.7264, 0.225, 0.2712, 0.225, 0.3622, 0.1937, 0.3622, 0.1937, 0.2712, 0.225, 0.9084, 0.225, 0.9995, 0.1937, 0.9995, 0.1937, 0.9084, 0.225, 0.1801, 0.225, 0.2712, 0.1937, 0.2712, 0.1937, 0.1801, 0.225, 0.8174, 0.225, 0.9084, 0.1937, 0.9084, 0.1937, 0.8174, 0.225, 0.0891, 0.225, 0.1801, 0.1937, 0.1801, 0.1937, 0.0891, 0.225, 0.7264, 0.225, 0.8174, 0.1937, 0.8174, 0.1937, 0.7264, 0.2093, -0.001935, 0.225, 0.0891, 0.1937, 0.0891, 0.225, 0.6353, 0.225, 0.7264, 0.1937, 0.7264, 0.1937, 0.6353, 0.225, 0.5443, 0.225, 0.6353, 0.1937, 0.6353, 0.1937, 0.5443, 0.225, 0.4533, 0.225, 0.5443, 0.1937, 0.5443, 0.1937, 0.4533, 0.225, 0.3622, 0.225, 0.4533, 0.1937, 0.4533, 0.1937, 0.3622, 0.1937, 0.6353, 0.1937, 0.7264, 0.1625, 0.7264, 0.1625, 0.6353, 0.1937, 0.5443, 0.1937, 0.6353, 0.1625, 0.6353, 0.1625, 0.5443, 0.1937, 0.4533, 0.1937, 0.5443, 0.1625, 0.5443, 0.1625, 0.4533, 0.1937, 0.3622, 0.1937, 0.4533, 0.1625, 0.4533, 0.1625, 0.3622, 0.1937, 0.2712, 0.1937, 0.3622, 0.1625, 0.3622, 0.1625, 0.2712, 0.1937, 0.9084, 0.1937, 0.9995, 0.1625, 0.9995, 0.1625, 0.9084, 0.1937, 0.1801, 0.1937, 0.2712, 0.1625, 0.2712, 0.1625, 0.1801, 0.1937, 0.8174, 0.1937, 0.9084, 0.1625, 0.9084, 0.1625, 0.8174, 0.1937, 0.0891, 0.1937, 0.1801, 0.1625, 0.1801, 0.1625, 0.0891, 0.1937, 0.7264, 0.1937, 0.8174, 0.1625, 0.8174, 0.1625, 0.7264, 0.1781, -0.001935, 0.1937, 0.0891, 0.1625, 0.0891, 0.1625, 0.2712, 0.1625, 0.3622, 0.1312, 0.3622, 0.1312, 0.2712, 0.1625, 0.9084, 0.1625, 0.9995, 0.1312, 0.9995, 0.1312, 0.9084, 0.1625, 0.1801, 0.1625, 0.2712, 0.1312, 0.2712, 0.1312, 0.1801, 0.1625, 0.8174, 0.1625, 0.9084, 0.1312, 0.9084, 0.1312, 0.8174, 0.1625, 0.0891, 0.1625, 0.1801, 0.1312, 0.1801, 0.1312, 0.0891, 0.1625, 0.7264, 0.1625, 0.8174, 0.1312, 0.8174, 0.1312, 0.7264, 0.1468, -0.001935, 0.1625, 0.0891, 0.1312, 0.0891, 0.1625, 0.6353, 0.1625, 0.7264, 0.1312, 0.7264, 0.1312, 0.6353, 0.1625, 0.5443, 0.1625, 0.6353, 0.1312, 0.6353, 0.1312, 0.5443, 0.1625, 0.4533, 0.1625, 0.5443, 0.1312, 0.5443, 0.1312, 0.4533, 0.1625, 0.3622, 0.1625, 0.4533, 0.1312, 0.4533, 0.1312, 0.3622, 0.1312, 0.5443, 0.1312, 0.6353, 0.09995, 0.6353, 0.09995, 0.5443, 0.1312, 0.4533, 0.1312, 0.5443, 0.09995, 0.5443, 0.09995, 0.4533, 0.1312, 0.3622, 0.1312, 0.4533, 0.09995, 0.4533, 0.09995, 0.3622, 0.1312, 0.2712, 0.1312, 0.3622, 0.09995, 0.3622, 0.09995, 0.2712, 0.1312, 0.9084, 0.1312, 0.9995, 0.09995, 0.9995, 0.09995, 0.9084, 0.1312, 0.1801, 0.1312, 0.2712, 0.09995, 0.2712, 0.09995, 0.1801, 0.1312, 0.8174, 0.1312, 0.9084, 0.09995, 0.9084, 0.09995, 0.8174, 0.1312, 0.0891, 0.1312, 0.1801, 0.09995, 0.1801, 0.09995, 0.0891, 0.1312, 0.7264, 0.1312, 0.8174, 0.09995, 0.8174, 0.09995, 0.7264, 0.1156, -0.001935, 0.1312, 0.0891, 0.09995, 0.0891, 0.1312, 0.6353, 0.1312, 0.7264, 0.09995, 0.7264, 0.09995, 0.6353, 0.09995, 0.1801, 0.09995, 0.2712, 0.0687, 0.2712, 0.0687, 0.1801, 0.09995, 0.8174, 0.09995, 0.9084, 0.0687, 0.9084, 0.0687, 0.8174, 0.09995, 0.0891, 0.09995, 0.1801, 0.0687, 0.1801, 0.0687, 0.0891, 0.09995, 0.7264, 0.09995, 0.8174, 0.0687, 0.8174, 0.0687, 0.7264, 0.08433, -0.001935, 0.09995, 0.0891, 0.0687, 0.0891, 0.09995, 0.6353, 0.09995, 0.7264, 0.0687, 0.7264, 0.0687, 0.6353, 0.09995, 0.5443, 0.09995, 0.6353, 0.0687, 0.6353, 0.0687, 0.5443, 0.09995, 0.4533, 0.09995, 0.5443, 0.0687, 0.5443, 0.0687, 0.4533, 0.09995, 0.3622, 0.09995, 0.4533, 0.0687, 0.4533, 0.0687, 0.3622, 0.09995, 0.2712, 0.09995, 0.3622, 0.0687, 0.3622, 0.0687, 0.2712, 0.09995, 0.9084, 0.09995, 0.9995, 0.0687, 0.9995, 0.0687, 0.9084, 0.0687, 0.4533, 0.0687, 0.5443, 0.03745, 0.5443, 0.03745, 0.4533, 0.0687, 0.3622, 0.0687, 0.4533, 0.03745, 0.4533, 0.03745, 0.3622, 0.0687, 0.2712, 0.0687, 0.3622, 0.03745, 0.3622, 0.03745, 0.2712, 0.0687, 0.9084, 0.0687, 0.9995, 0.03745, 0.9995, 0.03745, 0.9084, 0.0687, 0.1801, 0.0687, 0.2712, 0.03745, 0.2712, 0.03745, 0.1801, 0.0687, 0.8174, 0.0687, 0.9084, 0.03745, 0.9084, 0.03745, 0.8174, 0.0687, 0.0891, 0.0687, 0.1801, 0.03745, 0.1801, 0.03745, 0.0891, 0.0687, 0.7264, 0.0687, 0.8174, 0.03745, 0.8174, 0.03745, 0.7264, 0.05308, -0.001935, 0.0687, 0.0891, 0.03745, 0.0891, 0.0687, 0.6353, 0.0687, 0.7264, 0.03745, 0.7264, 0.03745, 0.6353, 0.0687, 0.5443, 0.0687, 0.6353, 0.03745, 0.6353, 0.03745, 0.5443, 0.03745, 0.8174, 0.03745, 0.9084, 0.006201, 0.9084, 0.006201, 0.8174, 0.03745, 0.0891, 0.03745, 0.1801, 0.006201, 0.1801, 0.006201, 0.0891, 0.03745, 0.7264, 0.03745, 0.8174, 0.006201, 0.8174, 0.006201, 0.7264, 0.02183, -0.001935, 0.03745, 0.0891, 0.006201, 0.0891, 0.03745, 0.6353, 0.03745, 0.7264, 0.006201, 0.7264, 0.006201, 0.6353, 0.03745, 0.5443, 0.03745, 0.6353, 0.006201, 0.6353, 0.006201, 0.5443, 0.03745, 0.4533, 0.03745, 0.5443, 0.006201, 0.5443, 0.006201, 0.4533, 0.03745, 0.3622, 0.03745, 0.4533, 0.006201, 0.4533, 0.006201, 0.3622, 0.03745, 0.2712, 0.03745, 0.3622, 0.006201, 0.3622, 0.006201, 0.2712, 0.03745, 0.9084, 0.03745, 0.9995, 0.006201, 0.9995, 0.006201, 0.9084, 0.03745, 0.1801, 0.03745, 0.2712, 0.006201, 0.2712, 0.006201, 0.1801, 1.006, 0.4533, 1.006, 0.5443, 0.975, 0.5443, 0.975, 0.4533, 1.006, 0.3622, 1.006, 0.4533, 0.975, 0.4533, 0.975, 0.3622, 1.006, 0.2712, 1.006, 0.3622, 0.975, 0.3622, 0.975, 0.2712, 1.006, 0.9084, 1.006, 0.9995, 0.975, 0.9995, 0.975, 0.9084, 1.006, 0.1801, 1.006, 0.2712, 0.975, 0.2712, 0.975, 0.1801, 1.006, 0.8174, 1.006, 0.9084, 0.975, 0.9084, 0.975, 0.8174, 1.006, 0.0891, 1.006, 0.1801, 0.975, 0.1801, 0.975, 0.0891, 1.006, 0.7264, 1.006, 0.8174, 0.975, 0.8174, 0.975, 0.7264, 0.9906, -0.001935, 1.006, 0.0891, 0.975, 0.0891, 1.006, 0.6353, 1.006, 0.7264, 0.975, 0.7264, 0.975, 0.6353, 1.006, 0.5443, 1.006, 0.6353, 0.975, 0.6353, 0.975, 0.5443, 0.975, 0.0891, 0.975, 0.1801, 0.9437, 0.1801, 0.9437, 0.0891, 0.975, 0.7264, 0.975, 0.8174, 0.9437, 0.8174, 0.9437, 0.7264, 0.9593, -0.001935, 0.975, 0.0891, 0.9437, 0.0891, 0.975, 0.6353, 0.975, 0.7264, 0.9437, 0.7264, 0.9437, 0.6353, 0.975, 0.5443, 0.975, 0.6353, 0.9437, 0.6353, 0.9437, 0.5443, 0.975, 0.4533, 0.975, 0.5443, 0.9437, 0.5443, 0.9437, 0.4533, 0.975, 0.3622, 0.975, 0.4533, 0.9437, 0.4533, 0.9437, 0.3622, 0.975, 0.2712, 0.975, 0.3622, 0.9437, 0.3622, 0.9437, 0.2712, 0.975, 0.9084, 0.975, 0.9995, 0.9437, 0.9995, 0.9437, 0.9084, 0.975, 0.1801, 0.975, 0.2712, 0.9437, 0.2712, 0.9437, 0.1801, 0.975, 0.8174, 0.975, 0.9084, 0.9437, 0.9084, 0.9437, 0.8174, 0.9437, 0.3622, 0.9437, 0.4533, 0.9125, 0.4533, 0.9125, 0.3622, 0.9437, 0.2712, 0.9437, 0.3622, 0.9125, 0.3622, 0.9125, 0.2712, 0.9437, 0.9084, 0.9437, 0.9995, 0.9125, 0.9995, 0.9125, 0.9084, 0.9437, 0.1801, 0.9437, 0.2712, 0.9125, 0.2712, 0.9125, 0.1801, 0.9437, 0.8174, 0.9437, 0.9084, 0.9125, 0.9084, 0.9125, 0.8174, 0.9437, 0.0891, 0.9437, 0.1801, 0.9125, 0.1801, 0.9125, 0.0891, 0.9437, 0.7264, 0.9437, 0.8174, 0.9125, 0.8174, 0.9125, 0.7264, 0.9281, -0.001935, 0.9437, 0.0891, 0.9125, 0.0891, 0.9437, 0.6353, 0.9437, 0.7264, 0.9125, 0.7264, 0.9125, 0.6353, 0.9437, 0.5443, 0.9437, 0.6353, 0.9125, 0.6353, 0.9125, 0.5443, 0.9437, 0.4533, 0.9437, 0.5443, 0.9125, 0.5443, 0.9125, 0.4533, 0.9125, 0.7264, 0.9125, 0.8174, 0.8812, 0.8174, 0.8812, 0.7264, 0.8968, -0.001935, 0.9125, 0.0891, 0.8812, 0.0891, 0.9125, 0.6353, 0.9125, 0.7264, 0.8812, 0.7264, 0.8812, 0.6353, 0.9125, 0.5443, 0.9125, 0.6353, 0.8812, 0.6353, 0.8812, 0.5443, 0.9125, 0.4533, 0.9125, 0.5443, 0.8812, 0.5443, 0.8812, 0.4533, 0.9125, 0.3622, 0.9125, 0.4533, 0.8812, 0.4533, 0.8812, 0.3622, 0.9125, 0.2712, 0.9125, 0.3622, 0.8812, 0.3622, 0.8812, 0.2712, 0.9125, 0.9084, 0.9125, 0.9995, 0.8812, 0.9995, 0.8812, 0.9084, 0.9125, 0.1801, 0.9125, 0.2712, 0.8812, 0.2712, 0.8812, 0.1801, 0.9125, 0.8174, 0.9125, 0.9084, 0.8812, 0.9084, 0.8812, 0.8174, 0.9125, 0.0891, 0.9125, 0.1801, 0.8812, 0.1801, 0.8812, 0.0891, 0.8812, 0.3622, 0.8812, 0.4533, 0.85, 0.4533, 0.85, 0.3622, 0.8812, 0.2712, 0.8812, 0.3622, 0.85, 0.3622, 0.85, 0.2712, 0.8812, 0.9084, 0.8812, 0.9995, 0.85, 0.9995, 0.85, 0.9084, 0.8812, 0.1801, 0.8812, 0.2712, 0.85, 0.2712, 0.85, 0.1801, 0.8812, 0.8174, 0.8812, 0.9084, 0.85, 0.9084, 0.85, 0.8174, 0.8812, 0.0891, 0.8812, 0.1801, 0.85, 0.1801, 0.85, 0.0891, 0.8812, 0.7264, 0.8812, 0.8174, 0.85, 0.8174, 0.85, 0.7264, 0.8656, -0.001935, 0.8812, 0.0891, 0.85, 0.0891, 0.8812, 0.6353, 0.8812, 0.7264, 0.85, 0.7264, 0.85, 0.6353, 0.8812, 0.5443, 0.8812, 0.6353, 0.85, 0.6353, 0.85, 0.5443, 0.8812, 0.4533, 0.8812, 0.5443, 0.85, 0.5443, 0.85, 0.4533, 0.8343, -0.001935, 0.85, 0.0891, 0.8187, 0.0891, 0.85, 0.6353, 0.85, 0.7264, 0.8187, 0.7264, 0.8187, 0.6353, 0.85, 0.5443, 0.85, 0.6353, 0.8187, 0.6353, 0.8187, 0.5443, 0.85, 0.4533, 0.85, 0.5443, 0.8187, 0.5443, 0.8187, 0.4533, 0.85, 0.3622, 0.85, 0.4533, 0.8187, 0.4533, 0.8187, 0.3622, 0.85, 0.2712, 0.85, 0.3622, 0.8187, 0.3622, 0.8187, 0.2712, 0.85, 0.9084, 0.85, 0.9995, 0.8187, 0.9995, 0.8187, 0.9084, 0.85, 0.1801, 0.85, 0.2712, 0.8187, 0.2712, 0.8187, 0.1801, 0.85, 0.8174, 0.85, 0.9084, 0.8187, 0.9084, 0.8187, 0.8174, 0.85, 0.0891, 0.85, 0.1801, 0.8187, 0.1801, 0.8187, 0.0891, 0.85, 0.7264, 0.85, 0.8174, 0.8187, 0.8174, 0.8187, 0.7264, 0.8187, 0.2712, 0.8187, 0.3622, 0.7875, 0.3622, 0.7875, 0.2712, 0.8187, 0.9084, 0.8187, 0.9995, 0.7875, 0.9995, 0.7875, 0.9084, 0.8187, 0.1801, 0.8187, 0.2712, 0.7875, 0.2712, 0.7875, 0.1801, 0.8187, 0.8174, 0.8187, 0.9084, 0.7875, 0.9084, 0.7875, 0.8174, 0.8187, 0.0891, 0.8187, 0.1801, 0.7875, 0.1801, 0.7875, 0.0891, 0.8187, 0.7264, 0.8187, 0.8174, 0.7875, 0.8174, 0.7875, 0.7264, 0.8031, -0.001935, 0.8187, 0.0891, 0.7875, 0.0891, 0.8187, 0.6353, 0.8187, 0.7264, 0.7875, 0.7264, 0.7875, 0.6353, 0.8187, 0.5443, 0.8187, 0.6353, 0.7875, 0.6353, 0.7875, 0.5443, 0.8187, 0.4533, 0.8187, 0.5443, 0.7875, 0.5443, 0.7875, 0.4533, 0.8187, 0.3622, 0.8187, 0.4533, 0.7875, 0.4533, 0.7875, 0.3622, 0.7875, 0.5443, 0.7875, 0.6353, 0.7562, 0.6353, 0.7562, 0.5443, 0.7875, 0.4533, 0.7875, 0.5443, 0.7562, 0.5443, 0.7562, 0.4533, 0.7875, 0.3622, 0.7875, 0.4533, 0.7562, 0.4533, 0.7562, 0.3622, 0.7875, 0.2712, 0.7875, 0.3622, 0.7562, 0.3622, 0.7562, 0.2712, 0.7875, 0.9084, 0.7875, 0.9995, 0.7562, 0.9995, 0.7562, 0.9084, 0.7875, 0.1801, 0.7875, 0.2712, 0.7562, 0.2712, 0.7562, 0.1801, 0.7875, 0.8174, 0.7875, 0.9084, 0.7562, 0.9084, 0.7562, 0.8174, 0.7875, 0.0891, 0.7875, 0.1801, 0.7562, 0.1801, 0.7562, 0.0891, 0.7875, 0.7264, 0.7875, 0.8174, 0.7562, 0.8174, 0.7562, 0.7264, 0.7718, -0.001935, 0.7875, 0.0891, 0.7562, 0.0891, 0.7875, 0.6353, 0.7875, 0.7264, 0.7562, 0.7264, 0.7562, 0.6353])
me_sphere.use_remesh_fix_poles = True
me_sphere.use_remesh_preserve_attributes = False
me_sphere.update()

# ---- objects
ob_light = bpy.data.objects.new('Light', light_light)
ob_camera = bpy.data.objects.new('Camera', cam_camera)
ob_circle = bpy.data.objects.new('Circle', me_circle)
ob_sphere = bpy.data.objects.new('Sphere', me_sphere)

# ---- transforms, parenting, visibility, modifiers, constraints
ob_light.location = (4.076, 1.005, 5.904)
ob_light.rotation_euler = (0.6503, 0.05522, 1.866)
ob_light.lock_rotations_4d = False
ob_light.empty_display_type = 'ARROWS'
ob_light.color = (0.0, 0.0, 0.0, 0.0)
ob_light.lineart.crease_threshold = 0.0
ob_camera.location = (7.359, -6.926, 4.958)
ob_camera.rotation_euler = (1.109, 0.0, 0.8149)
ob_camera.lock_rotations_4d = False
ob_camera.empty_display_type = 'ARROWS'
ob_camera.color = (0.0, 0.0, 0.0, 0.0)
ob_camera.display_type = 'WIRE'
ob_camera.lineart.crease_threshold = 0.0
ob_circle.location = (0.0, 0.0, 0.0)
ob_circle.scale = (2.211, 2.211, 2.211)
ob_sphere.location = (-0.002413, 0.008812, -0.614)
ob_sphere.scale = (2.172, 2.172, 2.172)

# ---- collection membership
col_collection.objects.link(ob_light)
col_collection.objects.link(ob_camera)
col_collection.objects.link(ob_circle)
col_collection.objects.link(ob_sphere)

# ---- scene / render settings (as saved in the file)
scene.camera = ob_camera
scene.frame_start = 1; scene.frame_end = 250; scene.frame_set(1)
scene.render.engine = 'BLENDER_EEVEE_NEXT'
scene.cycles.use_denoising = False
scene.cycles.samples = 128
scene.cycles.sampling_pattern = 'TABULATED_SOBOL'
scene.cycles.use_adaptive_sampling = False
scene.cycles.use_light_tree = False
scene.view_settings.view_transform = 'Filmic'
bpy.context.view_layer.update()
